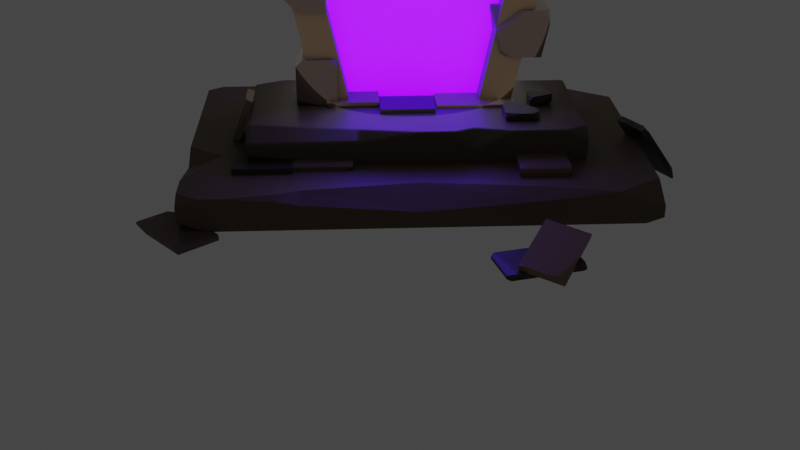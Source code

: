 # Source: m_portal17.blend  (saved by Blender 4.0.36; exported with 4.5.12 LTS)
import bpy
from mathutils import Matrix  # noqa: F401  (used for matrix-valued properties, if any)

bpy.ops.wm.read_factory_settings(use_empty=True)
scene = bpy.context.scene
scene.name = 'Scene'

# ---- collections
col_collection = bpy.data.collections.new('Collection'); scene.collection.children.link(col_collection)

# ---- materials (node trees are filled in below, after node groups)
mat_material_001 = bpy.data.materials.new('Material.001')
mat_material_001.use_transparent_shadow = False
mat_material_002 = bpy.data.materials.new('Material.002')
mat_material_002.use_transparent_shadow = False
mat_material = bpy.data.materials.new('Material')
mat_material.use_transparent_shadow = False
mat_material_003 = bpy.data.materials.new('Material.003')
mat_material_003.use_transparent_shadow = False
mat_material_008 = bpy.data.materials.new('Material.008')
mat_material_008.use_transparent_shadow = False
mat_material_009 = bpy.data.materials.new('Material.009')
mat_material_009.use_transparent_shadow = False
mat_material_004 = bpy.data.materials.new('Material.004')
mat_material_004.use_transparent_shadow = False
mat_material_006 = bpy.data.materials.new('Material.006')
mat_material_006.use_transparent_shadow = False
mat_material_007 = bpy.data.materials.new('Material.007')
mat_material_007.use_transparent_shadow = False
mat_material_011 = bpy.data.materials.new('Material.011')
mat_material_011.use_transparent_shadow = False
mat_material_014 = bpy.data.materials.new('Material.014')
mat_material_014.use_transparent_shadow = False
mat_material_013 = bpy.data.materials.new('Material.013')
mat_material_013.use_transparent_shadow = False
mat_material_012 = bpy.data.materials.new('Material.012')
mat_material_012.use_transparent_shadow = False
mat_material_016 = bpy.data.materials.new('Material.016')
mat_material_016.use_transparent_shadow = False
mat_material_017 = bpy.data.materials.new('Material.017')
mat_material_017.use_transparent_shadow = False
mat_material_015 = bpy.data.materials.new('Material.015')
mat_material_015.use_transparent_shadow = False
mat_material_010 = bpy.data.materials.new('Material.010')
mat_material_010.use_transparent_shadow = False
mat_material_018 = bpy.data.materials.new('Material.018')
mat_material_018.use_transparent_shadow = False

# ---- material node trees
mat_material_001.use_nodes = True; mat_material_001.node_tree.nodes.clear()
_N = mat_material_001.node_tree.nodes; _L = mat_material_001.node_tree.links
n0 = _N.new('ShaderNodeTexNoise'); n0.name = 'Noise Texture'; n0.location = (560, 337)
n0.inputs[3].default_value = 5.4
n0.inputs[5].default_value = 3.6
n1 = _N.new('ShaderNodeBsdfPrincipled'); n1.name = 'Principled BSDF'; n1.location = (10, 300)
n1.inputs[0].default_value = (0.1712, 0.109, 0.05992, 1.0)
n1.inputs[3].default_value = 1.45
n2 = _N.new('ShaderNodeOutputMaterial'); n2.name = 'Material Output'; n2.location = (300, 300)
_L.new(n1.outputs[0], n2.inputs[0])
n2.is_active_output = True
mat_material_002.use_nodes = True; mat_material_002.node_tree.nodes.clear()
_N = mat_material_002.node_tree.nodes; _L = mat_material_002.node_tree.links
n0 = _N.new('ShaderNodeBsdfPrincipled'); n0.name = 'Principled BSDF'; n0.location = (10, 300)
n0.inputs[3].default_value = 1.45
n1 = _N.new('ShaderNodeOutputMaterial'); n1.name = 'Material Output'; n1.location = (300, 300)
n2 = _N.new('ShaderNodeValToRGB'); n2.name = 'Color Ramp'; n2.location = (-314, 305)
while len(n2.color_ramp.elements) > 1: n2.color_ramp.elements.remove(n2.color_ramp.elements[-1])
n2.color_ramp.elements[0].position = 0.0; n2.color_ramp.elements[0].color = (0.003518, 0.003518, 0.003518, 1.0)
_e = n2.color_ramp.elements.new(1.0); _e.color = (0.2064, 0.1327, 0.109, 1.0)
_L.new(n0.outputs[0], n1.inputs[0])
_L.new(n2.outputs[0], n0.inputs[0])
n1.is_active_output = True
mat_material.use_nodes = True; mat_material.node_tree.nodes.clear()
_N = mat_material.node_tree.nodes; _L = mat_material.node_tree.links
n0 = _N.new('ShaderNodeBsdfPrincipled'); n0.name = 'Principled BSDF'; n0.location = (10, 300)
n0.inputs[0].default_value = (0.0648, 0.04519, 0.02732, 1.0)
n0.inputs[3].default_value = 1.45
n1 = _N.new('ShaderNodeOutputMaterial'); n1.name = 'Material Output'; n1.location = (300, 300)
n2 = _N.new('ShaderNodeTexNoise'); n2.name = 'Noise Texture'; n2.location = (585, 384)
n2.inputs[3].default_value = 15.0
n2.inputs[4].default_value = 0.8
_L.new(n0.outputs[0], n1.inputs[0])
n1.is_active_output = True
mat_material_003.use_nodes = True; mat_material_003.node_tree.nodes.clear()
_N = mat_material_003.node_tree.nodes; _L = mat_material_003.node_tree.links
n0 = _N.new('ShaderNodeBsdfPrincipled'); n0.name = 'Principled BSDF'; n0.location = (10, 300)
n0.inputs[0].default_value = (0.08437, 0.05781, 0.0319, 1.0)
n0.inputs[3].default_value = 1.45
n1 = _N.new('ShaderNodeOutputMaterial'); n1.name = 'Material Output'; n1.location = (300, 300)
n2 = _N.new('ShaderNodeTexNoise'); n2.name = 'Noise Texture'; n2.location = (624, 363)
n2.inputs[3].default_value = 14.1
n2.inputs[4].default_value = 0.7
_L.new(n0.outputs[0], n1.inputs[0])
n1.is_active_output = True
mat_material_008.use_nodes = True; mat_material_008.node_tree.nodes.clear()
_N = mat_material_008.node_tree.nodes; _L = mat_material_008.node_tree.links
n0 = _N.new('ShaderNodeBsdfPrincipled'); n0.name = 'Principled BSDF'; n0.location = (10, 300)
n0.inputs[0].default_value = (0.02624, 0.01938, 0.01521, 1.0)
n0.inputs[3].default_value = 1.45
n1 = _N.new('ShaderNodeOutputMaterial'); n1.name = 'Material Output'; n1.location = (300, 300)
_L.new(n0.outputs[0], n1.inputs[0])
n1.is_active_output = True
mat_material_009.use_nodes = True; mat_material_009.node_tree.nodes.clear()
_N = mat_material_009.node_tree.nodes; _L = mat_material_009.node_tree.links
n0 = _N.new('ShaderNodeBsdfPrincipled'); n0.name = 'Principled BSDF'; n0.location = (10, 300)
n0.inputs[0].default_value = (0.02624, 0.01938, 0.01521, 1.0)
n0.inputs[3].default_value = 1.45
n1 = _N.new('ShaderNodeOutputMaterial'); n1.name = 'Material Output'; n1.location = (300, 300)
_L.new(n0.outputs[0], n1.inputs[0])
n1.is_active_output = True
mat_material_004.use_nodes = True; mat_material_004.node_tree.nodes.clear()
_N = mat_material_004.node_tree.nodes; _L = mat_material_004.node_tree.links
n0 = _N.new('ShaderNodeBsdfPrincipled'); n0.name = 'Principled BSDF'; n0.location = (10, 300)
n0.inputs[0].default_value = (0.136, 0.07681, 0.05665, 1.0)
n0.inputs[3].default_value = 1.45
n1 = _N.new('ShaderNodeOutputMaterial'); n1.name = 'Material Output'; n1.location = (300, 300)
_L.new(n0.outputs[0], n1.inputs[0])
n1.is_active_output = True
mat_material_006.use_nodes = True; mat_material_006.node_tree.nodes.clear()
_N = mat_material_006.node_tree.nodes; _L = mat_material_006.node_tree.links
n0 = _N.new('ShaderNodeBsdfPrincipled'); n0.name = 'Principled BSDF'; n0.location = (10, 300)
n0.inputs[0].default_value = (0.02624, 0.01938, 0.01521, 1.0)
n0.inputs[3].default_value = 1.45
n1 = _N.new('ShaderNodeOutputMaterial'); n1.name = 'Material Output'; n1.location = (300, 300)
_L.new(n0.outputs[0], n1.inputs[0])
n1.is_active_output = True
mat_material_007.use_nodes = True; mat_material_007.node_tree.nodes.clear()
_N = mat_material_007.node_tree.nodes; _L = mat_material_007.node_tree.links
n0 = _N.new('ShaderNodeBsdfPrincipled'); n0.name = 'Principled BSDF'; n0.location = (10, 300)
n0.inputs[0].default_value = (0.1779, 0.117, 0.06848, 1.0)
n0.inputs[3].default_value = 1.45
n1 = _N.new('ShaderNodeOutputMaterial'); n1.name = 'Material Output'; n1.location = (300, 300)
_L.new(n0.outputs[0], n1.inputs[0])
n1.is_active_output = True
mat_material_011.use_nodes = True; mat_material_011.node_tree.nodes.clear()
_N = mat_material_011.node_tree.nodes; _L = mat_material_011.node_tree.links
n0 = _N.new('ShaderNodeBsdfPrincipled'); n0.name = 'Principled BSDF'; n0.location = (10, 300)
n0.inputs[0].default_value = (0.1088, 0.06615, 0.04518, 1.0)
n0.inputs[3].default_value = 1.45
n1 = _N.new('ShaderNodeOutputMaterial'); n1.name = 'Material Output'; n1.location = (300, 300)
_L.new(n0.outputs[0], n1.inputs[0])
n1.is_active_output = True
mat_material_014.use_nodes = True; mat_material_014.node_tree.nodes.clear()
_N = mat_material_014.node_tree.nodes; _L = mat_material_014.node_tree.links
n0 = _N.new('ShaderNodeBsdfPrincipled'); n0.name = 'Principled BSDF'; n0.location = (10, 300)
n0.inputs[0].default_value = (0.1981, 0.1356, 0.08544, 1.0)
n0.inputs[3].default_value = 1.45
n1 = _N.new('ShaderNodeOutputMaterial'); n1.name = 'Material Output'; n1.location = (300, 300)
_L.new(n0.outputs[0], n1.inputs[0])
n1.is_active_output = True
mat_material_013.use_nodes = True; mat_material_013.node_tree.nodes.clear()
_N = mat_material_013.node_tree.nodes; _L = mat_material_013.node_tree.links
n0 = _N.new('ShaderNodeBsdfPrincipled'); n0.name = 'Principled BSDF'; n0.location = (10, 300)
n0.inputs[0].default_value = (0.02519, 0.0185, 0.01444, 1.0)
n0.inputs[3].default_value = 1.45
n1 = _N.new('ShaderNodeOutputMaterial'); n1.name = 'Material Output'; n1.location = (300, 300)
_L.new(n0.outputs[0], n1.inputs[0])
n1.is_active_output = True
mat_material_012.use_nodes = True; mat_material_012.node_tree.nodes.clear()
_N = mat_material_012.node_tree.nodes; _L = mat_material_012.node_tree.links
n0 = _N.new('ShaderNodeBsdfPrincipled'); n0.name = 'Principled BSDF'; n0.location = (10, 300)
n0.inputs[0].default_value = (0.117, 0.07619, 0.06663, 1.0)
n0.inputs[3].default_value = 1.45
n1 = _N.new('ShaderNodeOutputMaterial'); n1.name = 'Material Output'; n1.location = (300, 300)
_L.new(n0.outputs[0], n1.inputs[0])
n1.is_active_output = True
mat_material_016.use_nodes = True; mat_material_016.node_tree.nodes.clear()
_N = mat_material_016.node_tree.nodes; _L = mat_material_016.node_tree.links
n0 = _N.new('ShaderNodeBsdfPrincipled'); n0.name = 'Principled BSDF'; n0.location = (10, 300)
n0.inputs[0].default_value = (0.1144, 0.07619, 0.06663, 1.0)
n0.inputs[3].default_value = 1.45
n1 = _N.new('ShaderNodeOutputMaterial'); n1.name = 'Material Output'; n1.location = (300, 300)
_L.new(n0.outputs[0], n1.inputs[0])
n1.is_active_output = True
mat_material_017.use_nodes = True; mat_material_017.node_tree.nodes.clear()
_N = mat_material_017.node_tree.nodes; _L = mat_material_017.node_tree.links
n0 = _N.new('ShaderNodeBsdfPrincipled'); n0.name = 'Principled BSDF'; n0.location = (10, 300)
n0.inputs[0].default_value = (0.02624, 0.0185, 0.01444, 1.0)
n0.inputs[3].default_value = 1.45
n1 = _N.new('ShaderNodeOutputMaterial'); n1.name = 'Material Output'; n1.location = (300, 300)
_L.new(n0.outputs[0], n1.inputs[0])
n1.is_active_output = True
mat_material_015.use_nodes = True; mat_material_015.node_tree.nodes.clear()
_N = mat_material_015.node_tree.nodes; _L = mat_material_015.node_tree.links
n0 = _N.new('ShaderNodeBsdfPrincipled'); n0.name = 'Principled BSDF'; n0.location = (10, 300)
n0.inputs[0].default_value = (0.1779, 0.117, 0.06848, 1.0)
n0.inputs[3].default_value = 1.45
n1 = _N.new('ShaderNodeOutputMaterial'); n1.name = 'Material Output'; n1.location = (300, 300)
_L.new(n0.outputs[0], n1.inputs[0])
n1.is_active_output = True
mat_material_010.use_nodes = True; mat_material_010.node_tree.nodes.clear()
_N = mat_material_010.node_tree.nodes; _L = mat_material_010.node_tree.links
n0 = _N.new('ShaderNodeBsdfPrincipled'); n0.name = 'Principled BSDF'; n0.location = (10, 300)
n0.inputs[0].default_value = (0.04519, 0.0331, 0.03071, 1.0)
n0.inputs[3].default_value = 1.45
n1 = _N.new('ShaderNodeOutputMaterial'); n1.name = 'Material Output'; n1.location = (300, 300)
_L.new(n0.outputs[0], n1.inputs[0])
n1.is_active_output = True
mat_material_018.use_nodes = True; mat_material_018.node_tree.nodes.clear()
_N = mat_material_018.node_tree.nodes; _L = mat_material_018.node_tree.links
n0 = _N.new('ShaderNodeBsdfPrincipled'); n0.name = 'Principled BSDF'; n0.location = (10, 300)
n0.inputs[0].default_value = (0.291, 0.03491, 0.8002, 1.0)
n0.inputs[3].default_value = 1.45
n0.inputs[27].default_value = (0.09495, 0.0, 1.0, 1.0)
n0.inputs[28].default_value = 5.2
n1 = _N.new('ShaderNodeOutputMaterial'); n1.name = 'Material Output'; n1.location = (300, 300)
_L.new(n0.outputs[0], n1.inputs[0])
n1.is_active_output = True

# ---- world
world_world = bpy.data.worlds.new('World'); scene.world = world_world
world_world.use_nodes = True; world_world.node_tree.nodes.clear()
_N = world_world.node_tree.nodes; _L = world_world.node_tree.links
n0 = _N.new('ShaderNodeOutputWorld'); n0.name = 'World Output'; n0.location = (300, 300)
n1 = _N.new('ShaderNodeBackground'); n1.name = 'Background'; n1.location = (10, 300)
n1.inputs[0].default_value = (0.05088, 0.05088, 0.05088, 1.0)
_L.new(n1.outputs[0], n0.inputs[0])
n0.is_active_output = True
world_world.color = (0.05088, 0.05088, 0.05088)
world_world.use_sun_shadow = False
world_world.sun_shadow_jitter_overblur = 0.0

# ---- cameras
cam_camera = bpy.data.cameras.new('Camera')
cam_camera.clip_end = 100.0
cam_camera.ortho_scale = 7.314

# ---- lights
light_light = bpy.data.lights.new('Light', 'POINT')
light_light.transmission_factor = 0.0
light_light.use_soft_falloff = False
light_light.energy = 38.5
light_light.shadow_soft_size = 2.0
light_light.shadow_maximum_resolution = 0.006
light_light.use_absolute_resolution = True
light_point = bpy.data.lights.new('Point', 'POINT')
light_point.transmission_factor = 0.0
light_point.use_soft_falloff = False
light_point.shadow_maximum_resolution = 0.006
light_point.use_absolute_resolution = True

# ---- meshes
me_plane_001 = bpy.data.meshes.new('Plane.001')
me_plane_001.from_pydata([(-0.8154, -1.097, -0.00056), (0.801, -1.092, -0.0005322), (0.0, 2.103, 0.006357), (-1.194, 0.7567, 0.002754), (-0.3881, 1.794, 0.004892), (-0.7529, 1.653, 0.01625), (-0.9779, 1.313, 0.01998), (1.199, 0.7574, 0.002758), (0.3881, 1.794, 0.004893), (0.7322, 1.633, 0.004865), (1.072, 1.313, 0.004372), (0.801, -1.095, 0.4878), (0.0, 2.138, 0.4949), (-0.3881, 1.932, 0.494), (-0.7634, 1.68, 0.5097), (-0.978, 1.31, 0.5083), (1.199, 0.7546, 0.4911), (0.4116, 1.841, 0.4935), (0.7447, 1.639, 0.4932), (1.071, 1.311, 0.4927), (0.5453, 2.36, 0.008157), (0.0, 2.438, 0.008288), (1.197, -1.178, -0.001023), (1.613, 0.7559, 0.002749), (1.344, 1.529, 0.005617), (-0.587, 2.265, 0.01527), (-1.093, 2.056, 0.03862), (-1.397, 1.566, 0.03715), (0.5752, 2.399, 0.4967), (0.0, 2.435, 0.4966), (-1.613, 0.7802, 0.4912), (-1.212, -1.181, 0.4873), (1.197, -1.18, 0.4873), (1.613, 0.753, 0.4911), (1.344, 1.526, 0.4939), (-1.397, 1.562, 0.5255), (-1.285, 0.7479, 0.002703), (-1.427, 1.346, 0.03396), (-1.599, 0.7159, 0.3179), (-1.531, 0.3854, 0.001906), (1.116, 1.895, 0.006718), (1.039, 2.019, 0.1461), (0.9212, 2.099, 0.007324), (0.8242, 1.761, 0.005602), (-0.5589, 2.236, 0.4958), (-0.4867, 2.388, 0.4966), (-1.093, 2.053, 0.4671), (-1.049, 2.006, 0.5264), (-1.126, 1.999, 0.5268), (-0.8967, 2.081, 0.4649), (-0.5906, 2.197, 0.1266), (-0.4868, 2.388, 0.4966), (-0.5589, 2.236, 0.4958), (0.8664, 1.808, 0.4942), (0.836, 2.163, 0.4959), (1.039, 2.018, 0.2508), (1.289, 1.614, 0.4942), (0.9715, 1.807, 0.4944), (1.095, 1.928, 0.3506), (-0.8346, -1.006, 0.4879), (-0.8154, -1.099, 0.3983), (-0.903, -1.118, 0.4877), (-1.03, 1.243, 0.5085), (-1.194, 0.7557, 0.1649), (-1.124, 0.4099, 0.4905), (-1.532, 0.7883, 0.4913), (-1.212, -1.179, 0.1124), (-1.101, -1.155, -0.0008962), (-1.26, -0.9418, -0.0005837)], [], [(6, 15, 14, 5), (8, 17, 18, 9), (7, 16, 11, 1), (0, 60, 59, 64, 63, 3), (4, 13, 12, 2), (10, 19, 16, 7), (2, 12, 17, 8), (5, 14, 13, 4), (9, 18, 19, 10), (0, 3, 36, 39, 68, 67), (23, 22, 32, 33), (61, 60, 0, 67, 66, 31), (13, 14, 47, 44), (24, 23, 33, 34), (21, 20, 28, 29), (8, 9, 43, 42, 20), (3, 6, 27, 37, 36), (5, 4, 25, 26), (2, 8, 20, 21), (6, 5, 26, 27), (38, 37, 27, 35, 30), (25, 21, 29, 45, 51, 50), (7, 1, 22, 23), (14, 15, 35, 48, 47), (17, 12, 29, 28), (1, 11, 32, 22), (10, 7, 23, 24), (27, 26, 46, 48, 35), (65, 64, 59, 61, 31, 30), (11, 16, 33, 32), (18, 17, 28, 54, 53), (16, 19, 34, 33), (4, 2, 21, 25), (20, 42, 41, 55, 54, 28), (36, 37, 38, 39), (40, 41, 42, 43), (9, 10, 24, 40, 43), (26, 25, 50, 49, 46), (46, 47, 48), (44, 52, 51, 45), (12, 13, 44, 45, 29), (49, 50, 51, 52), (44, 47, 46, 49, 52), (19, 18, 53, 57, 56, 34), (41, 40, 24, 34, 56, 58, 55), (56, 57, 58), (58, 57, 53, 54, 55), (59, 60, 61), (3, 63, 62, 15, 6), (62, 63, 64, 65), (15, 62, 65, 30, 35), (66, 67, 68), (66, 68, 39, 38, 30, 31)])
_uv = me_plane_001.uv_layers.new(name='UVMap')
_uv.uv.foreach_set('vector', [0.2011, 0.5654, 0.2011, 0.5654, 0.2011, 0.5654, 0.2011, 0.5654, 0.2011, 0.5654, 0.2011, 0.5654, 0.2011, 0.5654, 0.2011, 0.5654, 0.2011, 0.5654, 0.2011, 0.5654, 0.2011, 0.5654, 0.2011, 0.5654, 0.2011, 0.5654, 0.2011, 0.5654, 0.2011, 0.5654, 0.2011, 0.5654, 0.2011, 0.5654, 0.2011, 0.5654, 0.2011, 0.5654, 0.2011, 0.5654, 0.2011, 0.5654, 0.2011, 0.5654, 0.2011, 0.5654, 0.2011, 0.5654, 0.2011, 0.5654, 0.2011, 0.5654, 0.2011, 0.5654, 0.2011, 0.5654, 0.2011, 0.5654, 0.2011, 0.5654, 0.2011, 0.5654, 0.2011, 0.5654, 0.2011, 0.5654, 0.2011, 0.5654, 0.2011, 0.5654, 0.2011, 0.5654, 0.2011, 0.5654, 0.2011, 0.5654, 0.2011, 0.5654, 0.2011, 0.5654, 0.2011, 0.5654, 0.2011, 0.5654, 0.2011, 0.5654, 0.2011, 0.5654, 0.2011, 0.5654, 0.2011, 0.5654, 0.2011, 0.5654, 0.2011, 0.5654, 0.2011, 0.5654, 0.2011, 0.5654, 0.2011, 0.5654, 0.2011, 0.5654, 0.2011, 0.5654, 0.2011, 0.5654, 0.2011, 0.5654, 0.2011, 0.5654, 0.2011, 0.5654, 0.2011, 0.5654, 0.2011, 0.5654, 0.2011, 0.5654, 0.2011, 0.5654, 0.2011, 0.5654, 0.2011, 0.5654, 0.2011, 0.5654, 0.2011, 0.5654, 0.2011, 0.5654, 0.2011, 0.5654, 0.2011, 0.5654, 0.2011, 0.5654, 0.2011, 0.5654, 0.2011, 0.5654, 0.2011, 0.5654, 0.2011, 0.5654, 0.2011, 0.5654, 0.2011, 0.5654, 0.2011, 0.5654, 0.2011, 0.5654, 0.2011, 0.5654, 0.2011, 0.5654, 0.2011, 0.5654, 0.2011, 0.5654, 0.2011, 0.5654, 0.2011, 0.5654, 0.2011, 0.5654, 0.2011, 0.5654, 0.2011, 0.5654, 0.2011, 0.5654, 0.2011, 0.5654, 0.2011, 0.5654, 0.2011, 0.5654, 0.2011, 0.5654, 0.2011, 0.5654, 0.2011, 0.5654, 0.2011, 0.5654, 0.2011, 0.5654, 0.2011, 0.5654, 0.2011, 0.5654, 0.2011, 0.5654, 0.2011, 0.5654, 0.2011, 0.5654, 0.2011, 0.5654, 0.2011, 0.5654, 0.2011, 0.5654, 0.2011, 0.5654, 0.2011, 0.5654, 0.2011, 0.5654, 0.2011, 0.5654, 0.2011, 0.5654, 0.2011, 0.5654, 0.2011, 0.5654, 0.2011, 0.5654, 0.2011, 0.5654, 0.2011, 0.5654, 0.2011, 0.5654, 0.2011, 0.5654, 0.2011, 0.5654, 0.2011, 0.5654, 0.2011, 0.5654, 0.2011, 0.5654, 0.2011, 0.5654, 0.2011, 0.5654, 0.2011, 0.5654, 0.2011, 0.5654, 0.2011, 0.5654, 0.2011, 0.5654, 0.2011, 0.5654, 0.2011, 0.5654, 0.2011, 0.5654, 0.2011, 0.5654, 0.2011, 0.5654, 0.2011, 0.5654, 0.2011, 0.5654, 0.2011, 0.5654, 0.2011, 0.5654, 0.2011, 0.5654, 0.2011, 0.5654, 0.2011, 0.5654, 0.2011, 0.5654, 0.2011, 0.5654, 0.2011, 0.5654, 0.2011, 0.5654, 0.2011, 0.5654, 0.2011, 0.5654, 0.2011, 0.5654, 0.2011, 0.5654, 0.2011, 0.5654, 0.2011, 0.5654, 0.2011, 0.5654, 0.2011, 0.5654, 0.2011, 0.5654, 0.2011, 0.5654, 0.2011, 0.5654, 0.2011, 0.5654, 0.2011, 0.5654, 0.2011, 0.5654, 0.2011, 0.5654, 0.2011, 0.5654, 0.2011, 0.5654, 0.2011, 0.5654, 0.2011, 0.5654, 0.2011, 0.5654, 0.2011, 0.5654, 0.2011, 0.5654, 0.2011, 0.5654, 0.2011, 0.5654, 0.2011, 0.5654, 0.2011, 0.5654, 0.2011, 0.5654, 0.2011, 0.5654, 0.2011, 0.5654, 0.2011, 0.5654, 0.2011, 0.5654, 0.2011, 0.5654, 0.2011, 0.5654, 0.2011, 0.5654, 0.2011, 0.5654, 0.2011, 0.5654, 0.2011, 0.5654, 0.2011, 0.5654, 0.2011, 0.5654, 0.2011, 0.5654, 0.2011, 0.5654, 0.2011, 0.5654, 0.2011, 0.5654, 0.2011, 0.5654, 0.2011, 0.5654, 0.2011, 0.5654, 0.2011, 0.5654, 0.2011, 0.5654, 0.2011, 0.5654, 0.2011, 0.5654, 0.2011, 0.5654, 0.2011, 0.5654, 0.2011, 0.5654, 0.2011, 0.5654, 0.2011, 0.5654, 0.2011, 0.5654, 0.2011, 0.5654, 0.2011, 0.5654, 0.2011, 0.5654, 0.2011, 0.5654, 0.2011, 0.5654, 0.2011, 0.5654, 0.2011, 0.5654, 0.2011, 0.5654, 0.2011, 0.5654, 0.2011, 0.5654, 0.2011, 0.5654, 0.2011, 0.5654, 0.2011, 0.5654, 0.2011, 0.5654, 0.2011, 0.5654, 0.2011, 0.5654, 0.2011, 0.5654, 0.2011, 0.5654, 0.2011, 0.5654, 0.2011, 0.5654, 0.2011, 0.5654, 0.2011, 0.5654, 0.2011, 0.5654, 0.2011, 0.5654, 0.2011, 0.5654, 0.2011, 0.5654, 0.2011, 0.5654, 0.2011, 0.5654, 0.2011, 0.5654, 0.2011, 0.5654, 0.2011, 0.5654, 0.2011, 0.5654, 0.2011, 0.5654, 0.2011, 0.5654, 0.2011, 0.5654, 0.2011, 0.5654, 0.2011, 0.5654, 0.2011, 0.5654, 0.2011, 0.5654, 0.2011, 0.5654, 0.2011, 0.5654, 0.2011, 0.5654, 0.2011, 0.5654])
me_plane_001.materials.append(mat_material_001)
me_plane_001.update()
me_plane_002 = bpy.data.meshes.new('Plane.002')
me_plane_002.from_pydata([(0.0, 2.617, -0.06284), (1.673, 0.807, -0.06792), (1.081, 0.1989, -0.06824), (-0.5615, 2.446, -0.06342), (0.04046, 2.604, 0.5755), (-1.697, 0.8114, 0.5622), (1.674, 0.8031, 0.5621), (0.4634, 1.628, -0.06815), (-1.593, 1.325, 0.5631), (-1.684, 0.1954, 0.5618), (0.9908, 1.211, -0.06762), (-1.052, 0.7119, -0.06844), (0.4635, 1.624, 0.5619), (1.081, 0.1951, 0.5618), (0.991, 1.207, 0.5624), (-0.4635, 1.815, 0.563), (-0.6931, 1.507, 0.5624), (0.9685, -0.9996, -0.06881), (0.9685, -1.003, 0.5612), (-1.09, -0.4039, 0.5615), (-1.684, 0.09987, -0.0683), (-1.684, 0.1986, 0.0311), (-1.578, 0.1992, -0.06825), (-1.084, -0.2922, -0.06847), (-1.084, -0.4008, 0.03952), (-1.233, -0.4002, -0.06853), (-1.037, -0.07955, -0.06837), (-1.396, 0.1992, -0.06824), (-0.9685, 0.1973, 0.2495), (-1.601, -0.4002, -0.06853), (-1.684, -0.3213, 0.5616), (-1.601, -0.4039, 0.5615), (-1.601, -0.4002, -0.06853), (-1.684, -0.3195, 0.2505), (-1.684, 0.001457, -0.06834), (1.427, 0.1991, -0.06824), (1.427, 0.1953, 0.5618), (1.674, 0.5098, -0.06808), (1.633, 0.4038, -0.06814), (1.633, 0.4, 0.5619), (1.674, 0.506, 0.562), (1.57, 1.312, -0.06706), (1.574, 1.31, -0.06706), (1.574, 1.306, 0.563), (1.57, 1.308, 0.563), (-0.7164, 1.51, 0.006892), (-0.745, 1.449, -0.06774), (-0.8206, 1.552, -0.06742), (-0.9824, 1.128, 0.02868), (-0.9446, 1.034, -0.06818), (-1.123, 1.166, -0.06789), (-0.8698, 1.208, -0.06801), (-1.59, 0.7947, -0.06798), (-1.677, 0.9167, -0.06769), (-1.697, 0.8141, 0.1251), (-1.685, 0.8768, -0.02735), (-1.632, 0.8025, -0.02767), (-1.182, 1.738, -0.06634), (-1.281, 1.798, 0.04368), (-1.593, 1.328, 0.04271), (-1.695, 1.088, -0.08221), (0.9367, 0.9188, 0.5621), (1.04, 0.7531, 0.3918), (1.094, 0.5821, 0.5618), (1.296, 0.7688, 0.562), (-1.127, 1.161, 0.5622), (-0.9748, 1.126, 0.4695), (-0.8988, 1.201, 0.562), (-0.9747, 1.124, 0.4695), (-1.203, 0.7263, 0.5617), (-1.367, 1.665, 0.5638), (-1.135, 1.709, 0.5636), (-1.281, 1.796, 0.4081), (-0.3362, 2.527, 0.5828), (-0.5085, 2.431, 0.4276), (-0.5031, 2.284, 0.5715), (0.0, 2.232, -0.06507), (0.0, 1.905, 0.007315), (-0.2457, 1.679, -0.06804), (-0.4634, 1.655, 0.00571), (-0.4772, 1.869, -0.06675), (-0.3913, 1.671, -0.06796), (0.4161, 2.64, -0.0624), (0.5337, 1.995, -0.06602), (0.5462, 2.056, 0.5644), (0.4809, 2.416, 0.5664), (0.4808, 2.398, 0.002057), (0.5461, 2.059, 0.0001603), (-1.29, 1.217, -0.0676), (-1.615, 1.162, -0.07659), (-1.593, 1.328, 0.04267), (0.9334, 0.9384, -0.06796), (1.314, 0.7741, -0.0681), (1.1, 0.5693, -0.06821), (1.027, 0.7547, 0.1182), (0.9685, -0.4905, -0.06857), (0.9685, -0.4007, 0.0218), (1.059, -0.4002, -0.06853), (1.49, -0.9175, -0.06878), (1.49, -1.0, 0.01329), (1.192, -0.9996, -0.06881), (1.49, -0.9175, -0.06878), (1.49, -1.0, 0.01326), (1.49, -1.003, 0.4728), (1.402, -1.003, 0.5612), (1.402, -0.4002, -0.06853), (1.49, -0.4886, -0.06857), (1.402, -0.4039, 0.5615), (1.49, -0.4911, 0.3569), (1.423, -0.425, 0.5403), (1.49, -0.608, 0.473), (1.065, -0.4039, 0.5615), (0.9685, -0.4033, 0.4653), (0.9685, -0.5001, 0.5615), (0.0, 1.973, 0.4634), (0.09789, 1.81, 0.5627), (0.02417, 2.283, 0.5703), (-0.09789, 1.967, 0.5636), (-1.021, 0.1964, 0.4087), (-1.347, 0.1954, 0.5618), (-0.9685, -0.04382, 0.5617), (0.2692, 1.669, -0.06808), (0.0556, 1.864, -0.01913), (0.07483, 2.034, -0.06615), (-1.301, 1.521, -0.06676), (-1.338, 1.336, -0.06723), (-1.466, 1.391, -0.02235)], [], [(3, 0, 76, 78, 81, 80), (44, 41, 10, 14), (0, 4, 85, 86, 82), (36, 39, 40, 6, 64, 63, 13), (82, 86, 87, 83), (105, 106, 98, 101, 100, 17, 95, 97), (31, 29, 25, 24, 19), (35, 36, 13, 2), (22, 21, 9, 119, 118, 28, 27), (48, 51, 46, 45, 16, 67, 66), (57, 58, 72, 71, 16, 45, 47), (107, 105, 97, 96, 112, 111), (3, 74, 73, 4, 0), (71, 70, 8, 65, 67, 16), (100, 102, 99, 103, 104, 18, 17), (1, 37, 38, 35, 2, 93, 92), (83, 87, 84, 12, 7), (96, 95, 17, 18, 113, 112), (42, 43, 6, 1), (8, 5, 69, 65), (20, 21, 22), (23, 24, 25), (26, 27, 28), (9, 30, 31, 19, 120, 119), (34, 33, 30, 9, 21, 20), (29, 32, 34, 20, 22, 27, 26, 23, 25), (32, 33, 34), (29, 31, 30, 33, 32), (1, 6, 40, 37), (38, 39, 36, 35), (37, 40, 39, 38), (10, 91, 94, 62, 61, 14), (43, 42, 41, 44), (94, 93, 2, 13, 63, 62), (45, 46, 47), (53, 55, 54, 5, 8, 59, 60), (48, 49, 50, 51), (5, 54, 56, 52, 11, 68, 69), (54, 55, 56), (52, 56, 55, 53), (59, 90, 89, 60), (52, 53, 60, 89, 88, 50, 49, 11), (61, 62, 63, 64), (6, 43, 44, 14, 61, 64), (65, 66, 67), (65, 69, 68, 66), (11, 49, 48, 66, 68), (70, 71, 72), (59, 8, 70, 72, 58), (73, 74, 75), (77, 122, 121, 7, 12, 115, 114), (84, 85, 4, 116, 115, 12), (79, 80, 81), (75, 74, 3, 80, 79, 15), (76, 123, 122, 77, 78), (84, 87, 86, 85), (4, 73, 75, 15, 117, 116), (88, 125, 124, 57, 47, 46, 51, 50), (126, 125, 88, 89, 90), (91, 92, 93, 94), (41, 42, 1, 92, 91, 10), (95, 96, 97), (102, 101, 98, 99), (100, 101, 102), (105, 107, 109, 108, 106), (103, 110, 109, 107, 104), (108, 109, 110), (106, 108, 110, 103, 99, 98), (111, 112, 113), (104, 107, 111, 113, 18), (114, 115, 116, 117), (79, 81, 78, 77, 114, 117, 15), (118, 119, 120), (24, 23, 26, 28, 118, 120, 19), (121, 122, 123), (0, 82, 83, 7, 121, 123, 76), (124, 125, 126), (57, 124, 126, 90, 59, 58)])
me_plane_002.polygons.foreach_set('use_smooth', [True] * 78)
_uv = me_plane_002.uv_layers.new(name='UVMap')
_uv.uv.foreach_set('vector', [0.2019, 0.5654, 0.2019, 0.5654, 0.2019, 0.5654, 0.2019, 0.5654, 0.2019, 0.5654, 0.2019, 0.5654, 0.2026, 0.5654, 0.2026, 0.5654, 0.2026, 0.5654, 0.2026, 0.5654, 0.2019, 0.5654, 0.2019, 0.5654, 0.2019, 0.5654, 0.2019, 0.5654, 0.2019, 0.5654, 0.2026, 0.5654, 0.2026, 0.5654, 0.2026, 0.5654, 0.2026, 0.5654, 0.2026, 0.5654, 0.2026, 0.5654, 0.2026, 0.5654, 0.2019, 0.5654, 0.2019, 0.5654, 0.2019, 0.5654, 0.2019, 0.5654, 0.2034, 0.5654, 0.2034, 0.5654, 0.2034, 0.5654, 0.2034, 0.5654, 0.2034, 0.5654, 0.2034, 0.5654, 0.2034, 0.5654, 0.2034, 0.5654, 0.2041, 0.5654, 0.2041, 0.5654, 0.2041, 0.5654, 0.2041, 0.5654, 0.2041, 0.5654, 0.2026, 0.5654, 0.2026, 0.5654, 0.2026, 0.5654, 0.2026, 0.5654, 0.2041, 0.5654, 0.2041, 0.5654, 0.2041, 0.5654, 0.2041, 0.5654, 0.2041, 0.5654, 0.2041, 0.5654, 0.2041, 0.5654, 0.2049, 0.5654, 0.2049, 0.5654, 0.2049, 0.5654, 0.2049, 0.5654, 0.2049, 0.5654, 0.2049, 0.5654, 0.2049, 0.5654, 0.2049, 0.5654, 0.2049, 0.5654, 0.2049, 0.5654, 0.2049, 0.5654, 0.2049, 0.5654, 0.2049, 0.5654, 0.2049, 0.5654, 0.2034, 0.5654, 0.2034, 0.5654, 0.2034, 0.5654, 0.2034, 0.5654, 0.2034, 0.5654, 0.2034, 0.5654, 0.2019, 0.5654, 0.2019, 0.5654, 0.2019, 0.5654, 0.2019, 0.5654, 0.2019, 0.5654, 0.2049, 0.5654, 0.2049, 0.5654, 0.2049, 0.5654, 0.2049, 0.5654, 0.2049, 0.5654, 0.2049, 0.5654, 0.2034, 0.5654, 0.2034, 0.5654, 0.2034, 0.5654, 0.2034, 0.5654, 0.2034, 0.5654, 0.2034, 0.5654, 0.2034, 0.5654, 0.2026, 0.5654, 0.2026, 0.5654, 0.2026, 0.5654, 0.2026, 0.5654, 0.2026, 0.5654, 0.2026, 0.5654, 0.2026, 0.5654, 0.2019, 0.5654, 0.2019, 0.5654, 0.2019, 0.5654, 0.2019, 0.5654, 0.2019, 0.5654, 0.2034, 0.5654, 0.2034, 0.5654, 0.2034, 0.5654, 0.2034, 0.5654, 0.2034, 0.5654, 0.2034, 0.5654, 0.2026, 0.5654, 0.2026, 0.5654, 0.2026, 0.5654, 0.2026, 0.5654, 0.2049, 0.5654, 0.2049, 0.5654, 0.2049, 0.5654, 0.2049, 0.5654, 0.2041, 0.5654, 0.2041, 0.5654, 0.2041, 0.5654, 0.2041, 0.5654, 0.2041, 0.5654, 0.2041, 0.5654, 0.2041, 0.5654, 0.2041, 0.5654, 0.2041, 0.5654, 0.2041, 0.5654, 0.2041, 0.5654, 0.2041, 0.5654, 0.2041, 0.5654, 0.2041, 0.5654, 0.2041, 0.5654, 0.2041, 0.5654, 0.2041, 0.5654, 0.2041, 0.5654, 0.2041, 0.5654, 0.2041, 0.5654, 0.2041, 0.5654, 0.2041, 0.5654, 0.2041, 0.5654, 0.2041, 0.5654, 0.2041, 0.5654, 0.2041, 0.5654, 0.2041, 0.5654, 0.2041, 0.5654, 0.2041, 0.5654, 0.2041, 0.5654, 0.2041, 0.5654, 0.2041, 0.5654, 0.2041, 0.5654, 0.2041, 0.5654, 0.2041, 0.5654, 0.2041, 0.5654, 0.2041, 0.5654, 0.2041, 0.5654, 0.2026, 0.5654, 0.2026, 0.5654, 0.2026, 0.5654, 0.2026, 0.5654, 0.2026, 0.5654, 0.2026, 0.5654, 0.2026, 0.5654, 0.2026, 0.5654, 0.2026, 0.5654, 0.2026, 0.5654, 0.2026, 0.5654, 0.2026, 0.5654, 0.2026, 0.5654, 0.2026, 0.5654, 0.2026, 0.5654, 0.2026, 0.5654, 0.2026, 0.5654, 0.2026, 0.5654, 0.2026, 0.5654, 0.2026, 0.5654, 0.2026, 0.5654, 0.2026, 0.5654, 0.2026, 0.5654, 0.2026, 0.5654, 0.2026, 0.5654, 0.2026, 0.5654, 0.2026, 0.5654, 0.2026, 0.5654, 0.2049, 0.5654, 0.2049, 0.5654, 0.2049, 0.5654, 0.2049, 0.5654, 0.2049, 0.5654, 0.2049, 0.5654, 0.2049, 0.5654, 0.2049, 0.5654, 0.2049, 0.5654, 0.2049, 0.5654, 0.2049, 0.5654, 0.2049, 0.5654, 0.2049, 0.5654, 0.2049, 0.5654, 0.2049, 0.5654, 0.2049, 0.5654, 0.2049, 0.5654, 0.2049, 0.5654, 0.2049, 0.5654, 0.2049, 0.5654, 0.2049, 0.5654, 0.2049, 0.5654, 0.2049, 0.5654, 0.2049, 0.5654, 0.2049, 0.5654, 0.2049, 0.5654, 0.2049, 0.5654, 0.2049, 0.5654, 0.2049, 0.5654, 0.2049, 0.5654, 0.2049, 0.5654, 0.2049, 0.5654, 0.2049, 0.5654, 0.2049, 0.5654, 0.2049, 0.5654, 0.2049, 0.5654, 0.2049, 0.5654, 0.2049, 0.5654, 0.2049, 0.5654, 0.2049, 0.5654, 0.2026, 0.5654, 0.2026, 0.5654, 0.2026, 0.5654, 0.2026, 0.5654, 0.2026, 0.5654, 0.2026, 0.5654, 0.2026, 0.5654, 0.2026, 0.5654, 0.2026, 0.5654, 0.2026, 0.5654, 0.2049, 0.5654, 0.2049, 0.5654, 0.2049, 0.5654, 0.2049, 0.5654, 0.2049, 0.5654, 0.2049, 0.5654, 0.2049, 0.5654, 0.2049, 0.5654, 0.2049, 0.5654, 0.2049, 0.5654, 0.2049, 0.5654, 0.2049, 0.5654, 0.2049, 0.5654, 0.2049, 0.5654, 0.2049, 0.5654, 0.2049, 0.5654, 0.2049, 0.5654, 0.2049, 0.5654, 0.2049, 0.5654, 0.2049, 0.5654, 0.2019, 0.5654, 0.2019, 0.5654, 0.2019, 0.5654, 0.2019, 0.5654, 0.2019, 0.5654, 0.2019, 0.5654, 0.2019, 0.5654, 0.2019, 0.5654, 0.2019, 0.5654, 0.2019, 0.5654, 0.2019, 0.5654, 0.2019, 0.5654, 0.2019, 0.5654, 0.2019, 0.5654, 0.2019, 0.5654, 0.2019, 0.5654, 0.2019, 0.5654, 0.2019, 0.5654, 0.2019, 0.5654, 0.2019, 0.5654, 0.2019, 0.5654, 0.2019, 0.5654, 0.2019, 0.5654, 0.2019, 0.5654, 0.2019, 0.5654, 0.2019, 0.5654, 0.2019, 0.5654, 0.2019, 0.5654, 0.2019, 0.5654, 0.2019, 0.5654, 0.2019, 0.5654, 0.2019, 0.5654, 0.2019, 0.5654, 0.2019, 0.5654, 0.2019, 0.5654, 0.2019, 0.5654, 0.2019, 0.5654, 0.2019, 0.5654, 0.2019, 0.5654, 0.2019, 0.5654, 0.2049, 0.5654, 0.2049, 0.5654, 0.2049, 0.5654, 0.2049, 0.5654, 0.2049, 0.5654, 0.2049, 0.5654, 0.2049, 0.5654, 0.2049, 0.5654, 0.2049, 0.5654, 0.2049, 0.5654, 0.2049, 0.5654, 0.2049, 0.5654, 0.2049, 0.5654, 0.2026, 0.5654, 0.2026, 0.5654, 0.2026, 0.5654, 0.2026, 0.5654, 0.2026, 0.5654, 0.2026, 0.5654, 0.2026, 0.5654, 0.2026, 0.5654, 0.2026, 0.5654, 0.2026, 0.5654, 0.2034, 0.5654, 0.2034, 0.5654, 0.2034, 0.5654, 0.2034, 0.5654, 0.2034, 0.5654, 0.2034, 0.5654, 0.2034, 0.5654, 0.2034, 0.5654, 0.2034, 0.5654, 0.2034, 0.5654, 0.2034, 0.5654, 0.2034, 0.5654, 0.2034, 0.5654, 0.2034, 0.5654, 0.2034, 0.5654, 0.2034, 0.5654, 0.2034, 0.5654, 0.2034, 0.5654, 0.2034, 0.5654, 0.2034, 0.5654, 0.2034, 0.5654, 0.2034, 0.5654, 0.2034, 0.5654, 0.2034, 0.5654, 0.2034, 0.5654, 0.2034, 0.5654, 0.2034, 0.5654, 0.2034, 0.5654, 0.2034, 0.5654, 0.2034, 0.5654, 0.2034, 0.5654, 0.2034, 0.5654, 0.2034, 0.5654, 0.2034, 0.5654, 0.2034, 0.5654, 0.2034, 0.5654, 0.2034, 0.5654, 0.2019, 0.5654, 0.2019, 0.5654, 0.2019, 0.5654, 0.2019, 0.5654, 0.2019, 0.5654, 0.2019, 0.5654, 0.2019, 0.5654, 0.2019, 0.5654, 0.2019, 0.5654, 0.2019, 0.5654, 0.2019, 0.5654, 0.2041, 0.5654, 0.2041, 0.5654, 0.2041, 0.5654, 0.2041, 0.5654, 0.2041, 0.5654, 0.2041, 0.5654, 0.2041, 0.5654, 0.2041, 0.5654, 0.2041, 0.5654, 0.2041, 0.5654, 0.2019, 0.5654, 0.2019, 0.5654, 0.2019, 0.5654, 0.2019, 0.5654, 0.2019, 0.5654, 0.2019, 0.5654, 0.2019, 0.5654, 0.2019, 0.5654, 0.2019, 0.5654, 0.2019, 0.5654, 0.2049, 0.5654, 0.2049, 0.5654, 0.2049, 0.5654, 0.2049, 0.5654, 0.2049, 0.5654, 0.2049, 0.5654, 0.2049, 0.5654, 0.2049, 0.5654, 0.2049, 0.5654])
me_plane_002.materials.append(mat_material_002)
me_plane_002.update()
me_plane_003 = bpy.data.meshes.new('Plane.003')
me_plane_003.from_pydata([(-0.3333, -1.0, -0.5051), (0.3333, -1.0, -0.5051), (1.0, 0.0, 0.0), (-1.0, 0.0, -0.5051), (1.0, 0.0, -0.5051), (-0.3333, 0.0, -0.5051), (0.3333, 0.0, -0.5051), (-0.3333, 0.0, 0.0), (0.3333, 0.0, 0.0), (1.0, 0.6646, 0.0), (1.0, 1.0, -0.1175), (0.3333, 1.0, -0.1175), (0.3333, 0.8825, 0.0), (-0.03671, 1.0, 0.0), (-1.0, 0.0, -0.1061), (-1.0, 0.3573, 0.0), (-0.8939, 0.0, 0.0), (-1.0, -0.6537, 0.0), (-1.0, 0.8605, 0.0), (-1.0, 1.0, -0.1395), (-0.8605, 1.0, 0.0), (-1.0, 1.0, -0.3445), (-1.0, 0.9074, -0.5051), (-0.9074, 1.0, -0.5051), (-1.0, -0.8376, 0.0), (-0.3333, -0.8376, 0.0), (-0.3333, -1.0, -0.1624), (0.3333, -1.0, -0.2958), (0.3333, -0.8376, 0.0), (0.6353, -1.0, 0.0), (0.824, -1.0, 0.0), (1.0, -0.824, 0.0), (1.0, -1.0, -0.176), (-0.3333, 1.0, -0.2278), (-0.2196, 1.0, 0.0), (-0.3333, 0.8863, 0.0), (-0.5667, 1.0, 0.0), (0.3333, 1.0, -0.4152), (0.3333, 0.9101, -0.5051), (-0.3333, 0.9101, -0.5051), (-0.3333, 1.0, -0.4152), (-0.4232, 1.0, -0.5051), (1.0, 1.0, -0.2839), (1.0, 0.7788, -0.5051), (0.3333, 0.9101, -0.5051), (0.3333, 1.0, -0.4152), (-1.0, -0.9004, -0.06289), (-0.8592, -1.0, -0.1624), (-1.0, -1.0, -0.3032), (1.0, -1.0, -0.3307), (1.0, -0.8255, -0.5051), (0.8255, -1.0, -0.5051), (-1.0, -1.0, -0.4256), (-0.9205, -1.0, -0.5051), (-1.0, -0.9205, -0.5051)], [], [(11, 13, 34, 33, 40, 37), (5, 6, 38, 39), (8, 12, 9, 2), (24, 17, 16, 7, 25), (19, 18, 15, 14, 3, 22, 21), (37, 38, 44, 45), (16, 15, 18, 20, 36, 35, 7), (26, 27, 1, 0), (7, 35, 34, 13, 12, 8), (0, 1, 6, 5), (48, 47, 26, 0, 53, 52), (29, 28, 8, 2, 31, 30), (32, 31, 2, 4, 50, 49), (11, 12, 13), (9, 12, 11, 10), (10, 11, 37, 45, 42), (14, 15, 16, 17), (25, 7, 8, 28), (18, 19, 20), (33, 36, 20, 19, 21, 23, 41, 40), (21, 22, 23), (3, 5, 39, 41, 23, 22), (27, 28, 29), (25, 28, 27, 26), (24, 25, 26, 47, 46), (30, 31, 32), (1, 51, 50, 4, 6), (33, 34, 35), (39, 40, 41), (37, 40, 39, 38), (6, 4, 43, 44, 38), (44, 43, 42, 45), (2, 9, 10, 42, 43, 4), (46, 47, 48), (54, 53, 0, 5, 3), (49, 50, 51), (27, 29, 30, 32, 49, 51, 1), (52, 53, 54), (14, 17, 24, 46, 48, 52, 54, 3), (35, 36, 33)])
_uv = me_plane_003.uv_layers.new(name='UVMap')
_uv.uv.foreach_set('vector', [0.4157, 0.1996, 0.3789, 0.1996, 0.3607, 0.1996, 0.3493, 0.1996, 0.3493, 0.1996, 0.4157, 0.1996, 0.3493, 0.1, 0.4157, 0.1, 0.4157, 0.1907, 0.3493, 0.1907, 0.4157, 0.1, 0.4157, 0.1879, 0.4822, 0.1662, 0.4822, 0.1, 0.2829, 0.01656, 0.2829, 0.03488, 0.2935, 0.1, 0.3493, 0.1, 0.3493, 0.01656, 0.2829, 0.1996, 0.2829, 0.1857, 0.2829, 0.1356, 0.2829, 0.1, 0.2829, 0.1, 0.2829, 0.1904, 0.2829, 0.1996, 0.2004, 0.5654, 0.2004, 0.5654, 0.2004, 0.5654, 0.2004, 0.5654, 0.2935, 0.1, 0.2829, 0.1356, 0.2829, 0.1857, 0.2968, 0.1996, 0.3261, 0.1996, 0.3493, 0.1883, 0.3493, 0.1, 0.3493, 0.0003752, 0.4157, 0.0003752, 0.4157, 0.0003752, 0.3493, 0.0003752, 0.3493, 0.1, 0.3493, 0.1883, 0.3607, 0.1996, 0.3789, 0.1996, 0.4157, 0.1879, 0.4157, 0.1, 0.3493, 0.0003752, 0.4157, 0.0003752, 0.4157, 0.1, 0.3493, 0.1, 0.2829, 0.0003752, 0.2969, 0.0003752, 0.3493, 0.0003752, 0.3493, 0.0003752, 0.2908, 0.0003752, 0.2829, 0.0003752, 0.4458, 0.0003752, 0.4157, 0.01656, 0.4157, 0.1, 0.4822, 0.1, 0.4822, 0.01791, 0.4646, 0.0003752, 0.4822, 0.0003752, 0.4822, 0.01791, 0.4822, 0.1, 0.4822, 0.1, 0.4822, 0.01776, 0.4822, 0.0003752, 0.4157, 0.1996, 0.4157, 0.1996, 0.3789, 0.1996, 0.4822, 0.1662, 0.4157, 0.1879, 0.4157, 0.1996, 0.4822, 0.1996, 0.4822, 0.1996, 0.4157, 0.1996, 0.4157, 0.1996, 0.4157, 0.1996, 0.4822, 0.1996, 0.2829, 0.1, 0.2829, 0.1356, 0.2935, 0.1, 0.2829, 0.03488, 0.3493, 0.01656, 0.3493, 0.1, 0.4157, 0.1, 0.4157, 0.01656, 0.2829, 0.1857, 0.2829, 0.1996, 0.2968, 0.1996, 0.3493, 0.1996, 0.3261, 0.1996, 0.2968, 0.1996, 0.2829, 0.1996, 0.2829, 0.1996, 0.2921, 0.1996, 0.3404, 0.1996, 0.3493, 0.1996, 0.2829, 0.1996, 0.2829, 0.1904, 0.2921, 0.1996, 0.2829, 0.1, 0.3493, 0.1, 0.3493, 0.1907, 0.3404, 0.1996, 0.2921, 0.1996, 0.2829, 0.1904, 0.4157, 0.0003752, 0.4157, 0.0003752, 0.4458, 0.0003752, 0.3493, 0.01656, 0.4157, 0.01656, 0.4157, 0.0003752, 0.3493, 0.0003752, 0.2829, 0.01656, 0.3493, 0.01656, 0.3493, 0.0003752, 0.2969, 0.0003752, 0.2829, 0.01029, 0.4646, 0.0003752, 0.4822, 0.01791, 0.4822, 0.0003752, 0.4157, 0.0003752, 0.4648, 0.0003752, 0.4822, 0.01776, 0.4822, 0.1, 0.4157, 0.1, 0.3493, 0.1996, 0.3607, 0.1996, 0.3493, 0.1883, 0.3493, 0.1907, 0.3493, 0.1996, 0.3404, 0.1996, 0.4157, 0.1996, 0.3493, 0.1996, 0.3493, 0.1907, 0.4157, 0.1907, 0.4157, 0.1, 0.4822, 0.1, 0.4822, 0.1776, 0.4157, 0.1907, 0.4157, 0.1907, 0.4157, 0.1907, 0.4822, 0.1776, 0.4822, 0.1996, 0.4157, 0.1996, 0.4822, 0.1, 0.4822, 0.1662, 0.4822, 0.1996, 0.4822, 0.1996, 0.4822, 0.1776, 0.4822, 0.1, 0.2829, 0.01029, 0.2969, 0.0003752, 0.2829, 0.0003752, 0.2829, 0.008294, 0.2908, 0.0003752, 0.3493, 0.0003752, 0.3493, 0.1, 0.2829, 0.1, 0.4822, 0.0003752, 0.4822, 0.01776, 0.4648, 0.0003752, 0.4157, 0.0003752, 0.4458, 0.0003752, 0.4646, 0.0003752, 0.4822, 0.0003752, 0.4822, 0.0003752, 0.4648, 0.0003752, 0.4157, 0.0003752, 0.2829, 0.0003752, 0.2908, 0.0003752, 0.2829, 0.008294, 0.2829, 0.1, 0.2829, 0.03488, 0.2829, 0.01656, 0.2829, 0.01029, 0.2829, 0.0003752, 0.2829, 0.0003752, 0.2829, 0.008294, 0.2829, 0.1, 0.3493, 0.1883, 0.3261, 0.1996, 0.3493, 0.1996])
me_plane_003.materials.append(mat_material)
me_plane_003.update()
me_plane_007 = bpy.data.meshes.new('Plane.007')
me_plane_007.from_pydata([(-1.0, -1.0, -0.4136), (-0.5, -1.0, -0.4136), (0.5, -1.0, -0.4136), (0.5, 1.0, -0.4136), (0.0, 1.0, -0.4136), (-0.5, 1.0, -0.4136), (-1.0, 0.3333, 0.0), (-1.0, 0.3333, -0.4136), (-1.0, -0.3333, -0.4136), (1.0, -0.3333, -0.4136), (1.0, 0.3333, -0.4136), (-0.5, -0.3333, -0.4136), (-0.5, 0.3333, -0.4136), (0.0, -0.3333, -0.4136), (0.0, 0.3333, -0.4136), (0.5, -0.3333, -0.4136), (0.5, 0.3333, -0.4136), (-0.5, 0.3333, 0.0), (-0.5, -0.3333, 0.0), (0.0, 0.3333, 0.0), (0.0, -0.3333, 0.0), (0.5, 0.3333, 0.0), (0.5, -0.3333, 0.0), (-1.0, 0.8085, 0.0), (-1.0, 1.0, -0.1915), (-0.8085, 1.0, 0.0), (0.5, 0.8991, 0.0), (0.5, 1.0, -0.1009), (0.0, 0.8085, 0.0), (0.0, 1.0, -0.2121), (-0.5, 1.0, -0.1009), (-0.5, 0.8991, 0.0), (-0.8085, 1.0, 0.0), (0.9056, 1.0, 0.0), (1.0, 1.0, -0.09436), (1.0, 0.9056, 0.0), (1.0, 1.0, -0.2912), (0.8777, 1.0, -0.4136), (1.0, 0.8777, -0.4136), (-1.0, 1.0, -0.3399), (-1.0, 0.9263, -0.4136), (-0.9263, 1.0, -0.4136), (0.5845, 0.9445, 0.0), (0.5845, 1.0, -0.05547), (0.8047, 1.0, 0.0), (0.8443, 0.3333, 0.0), (1.0, 0.7176, 0.0), (1.0, 0.3333, -0.1557), (1.0, 0.1776, 0.0), (-0.6524, -1.0, 0.0), (-1.0, -1.0, -0.3476), (-1.0, -0.6524, 0.0), (-1.0, -0.1373, 0.0), (-0.804, -0.3333, 0.0), (-1.0, -0.6459, 0.0), (-1.0, -0.3333, -0.196), (0.8948, -1.0, 0.0), (0.5, -1.0, -0.2103), (0.1918, -1.0, 0.0), (0.5, -0.7897, 0.0), (-0.5, -0.945, 0.0), (-0.5, -1.0, -0.05498), (-0.555, -1.0, 0.0), (0.0, -1.0, -0.05498), (0.0, -0.945, 0.0), (0.05498, -1.0, 0.0), (0.9308, -1.0, 0.0), (1.0, -0.9308, 0.0), (1.0, -1.0, -0.06917), (1.0, -1.0, -0.2713), (1.0, -0.8577, -0.4136), (0.8577, -1.0, -0.4136), (0.0, -1.0, -0.1157), (0.3234, -1.0, -0.4136), (0.0, -0.8531, -0.4136), (-0.1469, -1.0, -0.4136), (1.0, -0.8433, 0.0), (0.9332, -0.3333, 0.0), (1.0, -0.2665, 0.0), (1.0, -0.3333, -0.4051)], [], [(27, 29, 4, 3), (61, 63, 72, 75, 1), (30, 32, 25, 24, 39, 41, 5), (50, 49, 62, 61, 1, 0), (19, 28, 26, 21), (17, 31, 28, 19), (24, 23, 6, 7, 40, 39), (12, 14, 4, 5), (14, 16, 3, 4), (6, 23, 25, 32, 31, 17), (29, 30, 5, 4), (16, 10, 38, 37, 3), (65, 64, 20, 22, 59, 58), (20, 19, 21, 22), (49, 51, 54, 53, 18, 60, 62), (18, 17, 19, 20), (53, 52, 6, 17, 18), (74, 73, 2, 15, 13), (13, 15, 16, 14), (63, 65, 58, 57, 2, 73, 72), (11, 13, 14, 12), (0, 1, 11, 8), (8, 11, 12, 7), (55, 54, 51, 50, 0, 8), (68, 67, 76, 79, 9, 70, 69), (21, 26, 42, 44, 33, 35, 46, 45), (22, 21, 45, 48, 78, 77), (15, 9, 10, 16), (56, 59, 22, 77, 76, 67, 66), (23, 24, 25), (34, 33, 44, 43, 27, 3, 37, 36), (30, 31, 32), (26, 28, 29, 27), (28, 31, 30, 29), (33, 34, 35), (26, 27, 43, 42), (36, 37, 38), (39, 40, 41), (7, 12, 5, 41, 40), (42, 43, 44), (47, 46, 35, 34, 36, 38, 10), (45, 46, 47, 48), (49, 50, 51), (52, 53, 54, 55), (6, 52, 55, 8, 7), (56, 57, 58, 59), (60, 61, 62), (63, 64, 65), (60, 64, 63, 61), (60, 18, 20, 64), (66, 67, 68), (2, 71, 70, 9, 15), (69, 70, 71), (57, 56, 66, 68, 69, 71, 2), (72, 73, 74, 75), (1, 75, 74, 13, 11), (76, 77, 78, 79), (79, 78, 48, 47, 10, 9)])
_uv = me_plane_007.uv_layers.new(name='UVMap')
_uv.uv.foreach_set('vector', [0.4323, 0.3996, 0.3825, 0.3996, 0.3825, 0.3996, 0.4323, 0.3996, 0.3327, 0.2004, 0.3825, 0.2004, 0.3825, 0.2004, 0.3679, 0.2004, 0.3327, 0.2004, 0.3327, 0.3996, 0.302, 0.3996, 0.302, 0.3996, 0.2829, 0.3996, 0.2829, 0.3996, 0.2902, 0.3996, 0.3327, 0.3996, 0.2829, 0.2004, 0.3175, 0.2004, 0.3272, 0.2004, 0.3327, 0.2004, 0.3327, 0.2004, 0.2829, 0.2004, 0.3825, 0.3332, 0.3825, 0.3805, 0.4323, 0.3896, 0.4323, 0.3332, 0.3327, 0.3332, 0.3327, 0.3896, 0.3825, 0.3805, 0.3825, 0.3332, 0.2829, 0.3996, 0.2829, 0.3805, 0.2829, 0.3332, 0.2829, 0.3332, 0.2829, 0.3923, 0.2829, 0.3996, 0.3327, 0.3332, 0.3825, 0.3332, 0.3825, 0.3996, 0.3327, 0.3996, 0.3825, 0.3332, 0.4323, 0.3332, 0.4323, 0.3996, 0.3825, 0.3996, 0.2829, 0.3332, 0.2829, 0.3805, 0.302, 0.3996, 0.302, 0.3996, 0.3327, 0.3896, 0.3327, 0.3332, 0.3825, 0.3996, 0.3327, 0.3996, 0.3327, 0.3996, 0.3825, 0.3996, 0.4323, 0.3332, 0.4822, 0.3332, 0.4822, 0.3874, 0.47, 0.3996, 0.4323, 0.3996, 0.388, 0.2004, 0.3825, 0.2059, 0.3825, 0.2668, 0.4323, 0.2668, 0.4323, 0.2213, 0.4016, 0.2004, 0.3825, 0.2668, 0.3825, 0.3332, 0.4323, 0.3332, 0.4323, 0.2668, 0.3175, 0.2004, 0.2829, 0.235, 0.2829, 0.2357, 0.3024, 0.2668, 0.3327, 0.2668, 0.3327, 0.2059, 0.3272, 0.2004, 0.3327, 0.2668, 0.3327, 0.3332, 0.3825, 0.3332, 0.3825, 0.2668, 0.3024, 0.2668, 0.2829, 0.2863, 0.2829, 0.3332, 0.3327, 0.3332, 0.3327, 0.2668, 0.3825, 0.215, 0.4148, 0.2004, 0.4323, 0.2004, 0.4323, 0.2668, 0.3825, 0.2668, 0.3825, 0.2668, 0.4323, 0.2668, 0.4323, 0.3332, 0.3825, 0.3332, 0.3825, 0.2004, 0.388, 0.2004, 0.4016, 0.2004, 0.4323, 0.2004, 0.4323, 0.2004, 0.4148, 0.2004, 0.3825, 0.2004, 0.3327, 0.2668, 0.3825, 0.2668, 0.3825, 0.3332, 0.3327, 0.3332, 0.2829, 0.2004, 0.3327, 0.2004, 0.3327, 0.2668, 0.2829, 0.2668, 0.2829, 0.2668, 0.3327, 0.2668, 0.3327, 0.3332, 0.2829, 0.3332, 0.2829, 0.2668, 0.2829, 0.2357, 0.2829, 0.235, 0.2829, 0.2004, 0.2829, 0.2004, 0.2829, 0.2668, 0.4822, 0.2004, 0.4822, 0.2073, 0.4822, 0.216, 0.4822, 0.2668, 0.4822, 0.2668, 0.4822, 0.2146, 0.4822, 0.2004, 0.4323, 0.3332, 0.4323, 0.3896, 0.4408, 0.3941, 0.4627, 0.3996, 0.4728, 0.3996, 0.4822, 0.3902, 0.4822, 0.3715, 0.4666, 0.3332, 0.4323, 0.2668, 0.4323, 0.3332, 0.4666, 0.3332, 0.4822, 0.3177, 0.4822, 0.2734, 0.4755, 0.2668, 0.4323, 0.2668, 0.4822, 0.2668, 0.4822, 0.3332, 0.4323, 0.3332, 0.4717, 0.2004, 0.4323, 0.2213, 0.4323, 0.2668, 0.4755, 0.2668, 0.4822, 0.216, 0.4822, 0.2073, 0.4753, 0.2004, 0.2829, 0.3805, 0.2829, 0.3996, 0.302, 0.3996, 0.4822, 0.3996, 0.4728, 0.3996, 0.4627, 0.3996, 0.4408, 0.3996, 0.4323, 0.3996, 0.4323, 0.3996, 0.47, 0.3996, 0.4822, 0.3996, 0.3327, 0.3996, 0.3327, 0.3996, 0.302, 0.3996, 0.4323, 0.3896, 0.3825, 0.3805, 0.3825, 0.3996, 0.4323, 0.3996, 0.3825, 0.3805, 0.3327, 0.3896, 0.3327, 0.3996, 0.3825, 0.3996, 0.4728, 0.3996, 0.4822, 0.3996, 0.4822, 0.3902, 0.4323, 0.3896, 0.4323, 0.3996, 0.4408, 0.3996, 0.4408, 0.3941, 0.4822, 0.3996, 0.47, 0.3996, 0.4822, 0.3874, 0.2829, 0.3996, 0.2829, 0.3923, 0.2902, 0.3996, 0.2829, 0.3332, 0.3327, 0.3332, 0.3327, 0.3996, 0.2902, 0.3996, 0.2829, 0.3923, 0.4408, 0.3941, 0.4408, 0.3996, 0.4627, 0.3996, 0.4822, 0.3332, 0.4822, 0.3715, 0.4822, 0.3902, 0.4822, 0.3996, 0.4822, 0.3996, 0.4822, 0.3874, 0.4822, 0.3332, 0.4666, 0.3332, 0.4822, 0.3715, 0.4822, 0.3332, 0.4822, 0.3177, 0.3175, 0.2004, 0.2829, 0.2004, 0.2829, 0.235, 0.2829, 0.2863, 0.3024, 0.2668, 0.2829, 0.2357, 0.2829, 0.2668, 0.2829, 0.3332, 0.2829, 0.2863, 0.2829, 0.2668, 0.2829, 0.2668, 0.2829, 0.3332, 0.4717, 0.2004, 0.4323, 0.2004, 0.4016, 0.2004, 0.4323, 0.2213, 0.3327, 0.2059, 0.3327, 0.2004, 0.3272, 0.2004, 0.3825, 0.2004, 0.3825, 0.2004, 0.388, 0.2004, 0.3327, 0.2059, 0.3825, 0.2059, 0.3825, 0.2004, 0.3327, 0.2004, 0.3327, 0.2059, 0.3327, 0.2668, 0.3825, 0.2668, 0.3825, 0.2059, 0.4753, 0.2004, 0.4822, 0.2073, 0.4822, 0.2004, 0.4323, 0.2004, 0.468, 0.2004, 0.4822, 0.2146, 0.4822, 0.2668, 0.4323, 0.2668, 0.4822, 0.2004, 0.4822, 0.2146, 0.468, 0.2004, 0.4323, 0.2004, 0.4717, 0.2004, 0.4753, 0.2004, 0.4822, 0.2004, 0.4822, 0.2004, 0.468, 0.2004, 0.4323, 0.2004, 0.3825, 0.2004, 0.4148, 0.2004, 0.3825, 0.215, 0.3679, 0.2004, 0.3327, 0.2004, 0.3679, 0.2004, 0.3825, 0.215, 0.3825, 0.2668, 0.3327, 0.2668, 0.4822, 0.216, 0.4755, 0.2668, 0.4822, 0.2734, 0.4822, 0.2668, 0.4822, 0.2668, 0.4822, 0.2734, 0.4822, 0.3177, 0.4822, 0.3332, 0.4822, 0.3332, 0.4822, 0.2668])
me_plane_007.materials.append(mat_material_003)
me_plane_007.update()
me_plane_008 = bpy.data.meshes.new('Plane.008')
me_plane_008.from_pydata([(-1.0, -1.0, 0.0), (1.0, -1.0, 0.0), (-1.0, 1.0, 0.0), (1.0, 1.0, 0.0), (-1.0, -1.0, 0.0), (1.0, -1.0, 0.0), (-1.0, 1.0, 0.0), (-1.0, 0.5809, 0.3887), (-0.5809, 1.0, 0.3887), (-1.0, 1.0, 5.001e-05), (1.0, 0.8074, 0.3887), (1.0, 1.0, 0.1961), (0.1253, 1.0, 0.3887), (1.0, 0.7523, 0.0), (1.0, 1.0, 0.0), (0.7523, 1.0, 0.0), (1.0, 1.0, 0.1961), (-1.0, 0.1132, 0.3887), (-1.0, -1.0, 5.001e-05), (0.1132, -1.0, 0.3887), (1.0, -1.0, 0.1912), (1.0, -0.8025, 0.3887), (0.8025, -1.0, 0.3887)], [], [(0, 2, 3, 1), (3, 2, 6, 15, 14), (16, 15, 6, 9, 8, 12, 11), (2, 0, 4, 6), (0, 1, 5, 4), (1, 3, 14, 13, 5), (6, 4, 18, 17, 7, 9), (7, 8, 9), (10, 11, 12), (13, 14, 15, 16), (17, 19, 22, 21, 10, 12, 8, 7), (17, 18, 19), (4, 5, 20, 22, 19, 18), (20, 21, 22), (5, 13, 16, 11, 10, 21, 20)])
_uv = me_plane_008.uv_layers.new(name='UVMap')
_uv.uv.foreach_set('vector', [0.2829, 0.4004, 0.2829, 0.5996, 0.4822, 0.5996, 0.4822, 0.4004, 0.4822, 0.5996, 0.2829, 0.5996, 0.2829, 0.5996, 0.4575, 0.5996, 0.4822, 0.5996, 0.4822, 0.5996, 0.4575, 0.5996, 0.2829, 0.5996, 0.2829, 0.5996, 0.3247, 0.5996, 0.395, 0.5996, 0.4822, 0.5996, 0.2829, 0.5996, 0.2829, 0.4004, 0.2829, 0.4004, 0.2829, 0.5996, 0.2829, 0.4004, 0.4822, 0.4004, 0.4822, 0.4004, 0.2829, 0.4004, 0.4822, 0.4004, 0.4822, 0.5996, 0.4822, 0.5996, 0.4822, 0.5749, 0.4822, 0.4004, 0.2829, 0.5996, 0.2829, 0.4004, 0.2829, 0.4004, 0.2829, 0.5113, 0.2829, 0.5579, 0.2829, 0.5996, 0.2829, 0.5579, 0.3247, 0.5996, 0.2829, 0.5996, 0.4822, 0.5804, 0.4822, 0.5996, 0.395, 0.5996, 0.4822, 0.5749, 0.4822, 0.5996, 0.4575, 0.5996, 0.4822, 0.5996, 0.2829, 0.5113, 0.3938, 0.4004, 0.4625, 0.4004, 0.4822, 0.4201, 0.4822, 0.5804, 0.395, 0.5996, 0.3247, 0.5996, 0.2829, 0.5579, 0.2829, 0.5113, 0.2829, 0.4004, 0.3938, 0.4004, 0.2829, 0.4004, 0.4822, 0.4004, 0.4822, 0.4004, 0.4625, 0.4004, 0.3938, 0.4004, 0.2829, 0.4004, 0.4822, 0.4004, 0.4822, 0.4201, 0.4625, 0.4004, 0.4822, 0.4004, 0.4822, 0.5749, 0.4822, 0.5996, 0.4822, 0.5996, 0.4822, 0.5804, 0.4822, 0.4201, 0.4822, 0.4004])
me_plane_008.materials.append(mat_material_008)
me_plane_008.update()
me_plane_009 = bpy.data.meshes.new('Plane.009')
me_plane_009.from_pydata([(-1.0, -1.0, 0.0), (-1.0, 1.0, 0.0), (1.0, 1.0, 0.0), (-1.0, -1.0, -0.4202), (-0.6243, -1.0, -0.7958), (-1.0, -0.6243, -0.7958), (-0.469, -1.0, 0.0), (1.0, -0.3473, 0.0), (1.0, -1.0, -0.6527), (1.0, 1.0, -0.7042), (-0.04776, 1.0, -1.069), (1.0, 0.6351, -1.069), (-1.0, 1.0, -0.4898), (-1.0, 0.4287, -0.973), (-0.4207, 1.0, -1.069), (0.8736, -1.0, -1.048), (1.0, -1.0, -0.9408), (1.0, -0.8718, -1.069)], [], [(0, 1, 2, 7, 6), (5, 4, 15, 17, 11, 10, 14, 13), (3, 4, 5), (6, 7, 8), (8, 7, 2, 9, 11, 17, 16), (9, 10, 11), (2, 1, 12, 14, 10, 9), (12, 13, 14), (1, 0, 3, 5, 13, 12), (15, 16, 17), (0, 6, 8, 16, 15, 4, 3)])
_uv = me_plane_009.uv_layers.new(name='UVMap')
_uv.uv.foreach_set('vector', [0.4829, 0.0003752, 0.4829, 0.1996, 0.6822, 0.1996, 0.6822, 0.0654, 0.5358, 0.0003752, 0.4829, 0.0378, 0.5203, 0.0003752, 0.6696, 0.0003752, 0.6822, 0.01315, 0.6822, 0.1633, 0.5778, 0.1996, 0.5406, 0.1996, 0.4829, 0.1427, 0.4829, 0.0003752, 0.5203, 0.0003752, 0.4829, 0.0378, 0.5358, 0.0003752, 0.6822, 0.0654, 0.6822, 0.0003752, 0.6822, 0.0003752, 0.6822, 0.0654, 0.6822, 0.1996, 0.6822, 0.1996, 0.6822, 0.1633, 0.6822, 0.01315, 0.6822, 0.0003752, 0.6822, 0.1996, 0.5778, 0.1996, 0.6822, 0.1633, 0.6822, 0.1996, 0.4829, 0.1996, 0.4829, 0.1996, 0.5406, 0.1996, 0.5778, 0.1996, 0.6822, 0.1996, 0.4829, 0.1996, 0.4829, 0.1427, 0.5406, 0.1996, 0.4829, 0.1996, 0.4829, 0.0003752, 0.4829, 0.0003752, 0.4829, 0.0378, 0.4829, 0.1427, 0.4829, 0.1996, 0.6696, 0.0003752, 0.6822, 0.0003752, 0.6822, 0.01315, 0.4829, 0.0003752, 0.5358, 0.0003752, 0.6822, 0.0003752, 0.6822, 0.0003752, 0.6696, 0.0003752, 0.5203, 0.0003752, 0.4829, 0.0003752])
me_plane_009.materials.append(mat_material_009)
me_plane_009.update()
me_plane_010 = bpy.data.meshes.new('Plane.010')
me_plane_010.from_pydata([(-1.0, 1.0, 0.0), (1.0, 1.0, 0.0), (-1.0, 1.0, -0.2682), (1.0, 1.0, -0.2682), (-1.0, -1.0, -0.1568), (-1.0, -0.8885, -0.2682), (-1.0, -0.9015, 0.0), (-0.9015, -1.0, 0.0), (-1.0, -1.0, -0.09848), (1.0, -1.0, -0.182), (1.0, -0.9138, -0.2682), (1.0, -1.0, -0.09149), (0.9085, -1.0, 0.0), (1.0, -0.9085, 0.0), (-0.9417, -1.0, -0.2151), (-0.9417, -0.9469, -0.2682), (-0.9197, -0.9844, -0.2527), (0.9669, -0.9469, -0.2682), (0.9669, -1.0, -0.2151), (0.9449, -0.9844, -0.2527)], [], [(11, 13, 1, 3, 10, 9), (1, 0, 2, 3), (5, 15, 17, 10, 3, 2), (4, 14, 16, 15, 5), (6, 7, 8), (0, 6, 8, 4, 5, 2), (17, 19, 18, 9, 10), (11, 12, 13), (7, 6, 0, 1, 13, 12), (14, 18, 19, 16), (16, 19, 17, 15), (8, 7, 12, 11, 9, 18, 14, 4)])
_uv = me_plane_010.uv_layers.new(name='UVMap')
_uv.uv.foreach_set('vector', [0.6822, 0.2004, 0.6822, 0.2095, 0.6822, 0.3996, 0.6822, 0.3996, 0.6822, 0.209, 0.6822, 0.2004, 0.6822, 0.3996, 0.4829, 0.3996, 0.4829, 0.3996, 0.6822, 0.3996, 0.4829, 0.2115, 0.4887, 0.2057, 0.6789, 0.2057, 0.6822, 0.209, 0.6822, 0.3996, 0.4829, 0.3996, 0.4829, 0.2004, 0.4887, 0.2004, 0.493, 0.2009, 0.4887, 0.2057, 0.4829, 0.2115, 0.4829, 0.2102, 0.4927, 0.2004, 0.4829, 0.2004, 0.4829, 0.3996, 0.4829, 0.2102, 0.4829, 0.2004, 0.4829, 0.2004, 0.4829, 0.2115, 0.4829, 0.3996, 0.6789, 0.2057, 0.6746, 0.2009, 0.6789, 0.2004, 0.6822, 0.2004, 0.6822, 0.209, 0.6822, 0.2004, 0.673, 0.2004, 0.6822, 0.2095, 0.4927, 0.2004, 0.4829, 0.2102, 0.4829, 0.3996, 0.6822, 0.3996, 0.6822, 0.2095, 0.673, 0.2004, 0.4887, 0.2004, 0.6789, 0.2004, 0.6746, 0.2009, 0.493, 0.2009, 0.493, 0.2009, 0.6746, 0.2009, 0.6789, 0.2057, 0.4887, 0.2057, 0.4829, 0.2004, 0.4927, 0.2004, 0.673, 0.2004, 0.6822, 0.2004, 0.6822, 0.2004, 0.6789, 0.2004, 0.4887, 0.2004, 0.4829, 0.2004])
me_plane_010.materials.append(mat_material_004)
me_plane_010.update()
me_plane_011 = bpy.data.meshes.new('Plane.011')
me_plane_011.from_pydata([(-1.0, 1.0, 0.0), (1.0, 1.0, 0.0), (-1.0, 1.0, -0.2682), (1.0, 1.0, -0.2682), (-1.0, -1.0, -0.1568), (-1.0, -0.8885, -0.2682), (-1.0, -0.9015, 0.0), (-0.9015, -1.0, 0.0), (-1.0, -1.0, -0.09848), (1.0, -1.0, -0.182), (1.0, -0.9138, -0.2682), (1.0, -1.0, -0.09149), (0.9085, -1.0, 0.0), (1.0, -0.9085, 0.0), (-0.9542, -1.0, -0.2025), (-0.9542, -0.9343, -0.2682), (-0.927, -0.9808, -0.249), (0.9795, -0.9343, -0.2682), (0.9795, -1.0, -0.2025), (0.9522, -0.9808, -0.249)], [], [(11, 13, 1, 3, 10, 9), (1, 0, 2, 3), (5, 15, 17, 10, 3, 2), (4, 14, 16, 15, 5), (6, 7, 8), (0, 6, 8, 4, 5, 2), (17, 19, 18, 9, 10), (11, 12, 13), (7, 6, 0, 1, 13, 12), (14, 18, 19, 16), (16, 19, 17, 15), (8, 7, 12, 11, 9, 18, 14, 4)])
_uv = me_plane_011.uv_layers.new(name='UVMap')
_uv.uv.foreach_set('vector', [0.6822, 0.4004, 0.6822, 0.4095, 0.6822, 0.5996, 0.6822, 0.5996, 0.6822, 0.409, 0.6822, 0.4004, 0.6822, 0.5996, 0.4829, 0.5996, 0.4829, 0.5996, 0.6822, 0.5996, 0.4829, 0.4115, 0.4875, 0.4069, 0.6801, 0.4069, 0.6822, 0.409, 0.6822, 0.5996, 0.4829, 0.5996, 0.4829, 0.4004, 0.4875, 0.4004, 0.4927, 0.401, 0.4875, 0.4069, 0.4829, 0.4115, 0.4829, 0.4102, 0.4927, 0.4004, 0.4829, 0.4004, 0.4829, 0.5996, 0.4829, 0.4102, 0.4829, 0.4004, 0.4829, 0.4004, 0.4829, 0.4115, 0.4829, 0.5996, 0.6801, 0.4069, 0.6748, 0.401, 0.6801, 0.4004, 0.6822, 0.4004, 0.6822, 0.409, 0.6822, 0.4004, 0.673, 0.4004, 0.6822, 0.4095, 0.4927, 0.4004, 0.4829, 0.4102, 0.4829, 0.5996, 0.6822, 0.5996, 0.6822, 0.4095, 0.673, 0.4004, 0.4875, 0.4004, 0.6801, 0.4004, 0.6748, 0.401, 0.4927, 0.401, 0.4927, 0.401, 0.6748, 0.401, 0.6801, 0.4069, 0.4875, 0.4069, 0.4829, 0.4004, 0.4927, 0.4004, 0.673, 0.4004, 0.6822, 0.4004, 0.6822, 0.4004, 0.6801, 0.4004, 0.4875, 0.4004, 0.4829, 0.4004])
me_plane_011.materials.append(mat_material_006)
me_plane_011.update()
me_plane_012 = bpy.data.meshes.new('Plane.012')
me_plane_012.from_pydata([(-1.0, 1.0, 0.0), (1.0, 1.0, 0.0), (-1.0, 1.0, -0.2682), (1.0, 1.0, -0.2682), (-1.0, -1.0, -0.1568), (-1.0, -0.8885, -0.2682), (-1.0, -0.9015, 0.0), (-0.9015, -1.0, 0.0), (-1.0, -1.0, -0.09848), (1.0, -1.0, -0.182), (1.0, -0.9138, -0.2682), (1.0, -1.0, -0.09149), (0.9085, -1.0, 0.0), (1.0, -0.9085, 0.0), (-0.9542, -1.0, -0.2025), (-0.9542, -0.9343, -0.2682), (-0.927, -0.9808, -0.249), (0.9795, -0.9343, -0.2682), (0.9795, -1.0, -0.2025), (0.9522, -0.9808, -0.249), (1.0, -0.9138, -0.2682)], [(10, 20)], [(11, 13, 1, 3, 10, 9), (1, 0, 2, 3), (5, 15, 17, 10, 3, 2), (4, 14, 16, 15, 5), (6, 7, 8), (0, 6, 8, 4, 5, 2), (17, 19, 18, 9, 10), (11, 12, 13), (7, 6, 0, 1, 13, 12), (14, 18, 19, 16), (16, 19, 17, 15), (8, 7, 12, 11, 9, 18, 14, 4)])
_uv = me_plane_012.uv_layers.new(name='UVMap')
_uv.uv.foreach_set('vector', [0.1996, 0.5654, 0.1996, 0.5746, 0.1996, 0.7647, 0.1996, 0.7647, 0.1996, 0.574, 0.1996, 0.5654, 0.1996, 0.7647, 0.0003752, 0.7647, 0.0003752, 0.7647, 0.1996, 0.7647, 0.0003752, 0.5765, 0.004933, 0.572, 0.1976, 0.572, 0.1996, 0.574, 0.1996, 0.7647, 0.0003752, 0.7647, 0.0003752, 0.5654, 0.004933, 0.5654, 0.0102, 0.5661, 0.004933, 0.572, 0.0003752, 0.5765, 0.0003752, 0.5753, 0.01019, 0.5654, 0.0003752, 0.5654, 0.0003752, 0.7647, 0.0003752, 0.5753, 0.0003752, 0.5654, 0.0003752, 0.5654, 0.0003752, 0.5765, 0.0003752, 0.7647, 0.1976, 0.572, 0.1923, 0.5661, 0.1976, 0.5654, 0.1996, 0.5654, 0.1996, 0.574, 0.1996, 0.5654, 0.1905, 0.5654, 0.1996, 0.5746, 0.01019, 0.5654, 0.0003752, 0.5753, 0.0003752, 0.7647, 0.1996, 0.7647, 0.1996, 0.5746, 0.1905, 0.5654, 0.004933, 0.5654, 0.1976, 0.5654, 0.1923, 0.5661, 0.0102, 0.5661, 0.0102, 0.5661, 0.1923, 0.5661, 0.1976, 0.572, 0.004933, 0.572, 0.0003752, 0.5654, 0.01019, 0.5654, 0.1905, 0.5654, 0.1996, 0.5654, 0.1996, 0.5654, 0.1976, 0.5654, 0.004933, 0.5654, 0.0003752, 0.5654])
me_plane_012.materials.append(mat_material_007)
me_plane_012.update()
me_plane_014 = bpy.data.meshes.new('Plane.014')
me_plane_014.from_pydata([(-1.0, 1.0, 0.0), (1.0, 1.0, 0.0), (-1.0, 1.0, -0.3496), (1.0, 1.0, -0.3496), (-1.0, -1.0, -0.1554), (-1.0, -0.9431, -0.2927), (1.0, -1.0, -0.1554), (1.0, -0.5387, -0.3496), (0.7329, -0.8058, -0.3496), (1.0, -0.9431, -0.2927), (1.0, -0.9431, -0.2927), (0.8631, -0.9431, -0.2927), (1.0, -0.9955, -0.1662), (0.833, -1.0, 0.0), (1.0, -0.833, 0.0), (1.0, -1.0, -0.1553), (-0.9194, -1.0, 0.0), (-1.0, -1.0, -0.08063), (-1.0, -0.9194, 0.0), (-0.6683, -0.8058, -0.3496), (-1.0, 0.04337, -0.3496), (-1.0, -0.8889, -0.3152)], [], [(15, 14, 1, 3, 7, 9, 10, 12, 6), (1, 0, 2, 3), (5, 11, 10, 9, 8, 19, 21), (17, 16, 13, 15, 6, 4), (7, 8, 9), (10, 11, 12), (4, 6, 12, 11, 5), (13, 14, 15), (16, 18, 0, 1, 14, 13), (16, 17, 18), (20, 19, 8, 7, 3, 2), (19, 20, 21), (0, 18, 17, 4, 5, 21, 20, 2)])
_uv = me_plane_014.uv_layers.new(name='UVMap')
_uv.uv.foreach_set('vector', [0.4822, 0.6004, 0.4822, 0.617, 0.4822, 0.7996, 0.4822, 0.7996, 0.4822, 0.6463, 0.4822, 0.6023, 0.4822, 0.6023, 0.4822, 0.6005, 0.4822, 0.6004, 0.4822, 0.7996, 0.2829, 0.7996, 0.2829, 0.7996, 0.4822, 0.7996, 0.2829, 0.6023, 0.4685, 0.6023, 0.4822, 0.6023, 0.4822, 0.6023, 0.4555, 0.6197, 0.316, 0.6197, 0.2829, 0.6092, 0.2829, 0.6004, 0.2909, 0.6004, 0.4655, 0.6004, 0.4822, 0.6004, 0.4822, 0.6004, 0.2829, 0.6004, 0.4822, 0.6463, 0.4555, 0.6197, 0.4822, 0.6023, 0.4822, 0.6023, 0.4685, 0.6023, 0.4822, 0.6005, 0.2829, 0.6004, 0.4822, 0.6004, 0.4822, 0.6005, 0.4685, 0.6023, 0.2829, 0.6023, 0.4655, 0.6004, 0.4822, 0.617, 0.4822, 0.6004, 0.2909, 0.6004, 0.2829, 0.6084, 0.2829, 0.7996, 0.4822, 0.7996, 0.4822, 0.617, 0.4655, 0.6004, 0.2909, 0.6004, 0.2829, 0.6004, 0.2829, 0.6084, 0.2829, 0.7043, 0.316, 0.6197, 0.4555, 0.6197, 0.4822, 0.6463, 0.4822, 0.7996, 0.2829, 0.7996, 0.316, 0.6197, 0.2829, 0.7043, 0.2829, 0.6092, 0.2829, 0.7996, 0.2829, 0.6084, 0.2829, 0.6004, 0.2829, 0.6004, 0.2829, 0.6023, 0.2829, 0.6092, 0.2829, 0.7043, 0.2829, 0.7996])
me_plane_014.materials.append(mat_material_011)
me_plane_014.update()
me_plane_015 = bpy.data.meshes.new('Plane.015')
me_plane_015.from_pydata([(0.9289, -0.9289, -0.3393), (-0.9289, 0.9289, -0.1791), (-0.7622, 0.9289, -0.01252), (-0.9289, 0.7622, -0.01252), (-0.9289, 0.8398, -0.3393), (-0.8398, 0.9289, -0.3393), (-0.9289, 0.9289, -0.2503), (0.7234, 0.9289, -0.01252), (0.9289, 0.2945, -0.01252), (0.9289, 0.7763, -0.3393), (0.7763, 0.9289, -0.3393), (0.7763, 0.9289, -0.06544), (0.9289, 0.7763, -0.1686), (-0.8232, -0.9289, -0.01252), (-0.9289, -0.8232, -0.01252), (-0.9289, -0.8232, -0.3393), (-0.8232, -0.9289, -0.3393), (0.7762, -0.9289, -0.01252), (0.9289, -0.7762, -0.01252), (0.9289, -0.9289, -0.1651)], [], [(1, 3, 14, 15, 4, 6), (13, 14, 3, 2, 7, 8, 18, 17), (7, 11, 12, 8), (1, 2, 3), (11, 7, 2, 1, 6, 5, 10), (4, 5, 6), (15, 16, 0, 9, 10, 5, 4), (19, 18, 8, 12, 9, 0), (11, 10, 9, 12), (15, 14, 13, 16), (17, 18, 19), (13, 17, 19, 0, 16)])
_uv = me_plane_015.uv_layers.new(name='UVMap')
_uv.uv.foreach_set('vector', [0.4829, 0.7996, 0.4829, 0.7818, 0.4829, 0.6117, 0.4829, 0.6117, 0.4829, 0.7901, 0.4829, 0.7996, 0.4942, 0.6004, 0.4829, 0.6117, 0.4829, 0.7818, 0.5008, 0.7996, 0.6601, 0.7996, 0.6822, 0.7316, 0.6822, 0.6167, 0.6658, 0.6004, 0.6601, 0.7996, 0.6658, 0.7996, 0.6822, 0.7833, 0.6822, 0.7316, 0.4829, 0.7996, 0.5008, 0.7996, 0.4829, 0.7818, 0.6658, 0.7996, 0.6601, 0.7996, 0.5008, 0.7996, 0.4829, 0.7996, 0.4829, 0.7996, 0.4925, 0.7996, 0.6658, 0.7996, 0.4829, 0.7901, 0.4925, 0.7996, 0.4829, 0.7996, 0.4829, 0.6117, 0.4942, 0.6004, 0.6822, 0.6004, 0.6822, 0.7833, 0.6658, 0.7996, 0.4925, 0.7996, 0.4829, 0.7901, 0.6822, 0.6004, 0.6822, 0.6167, 0.6822, 0.7316, 0.6822, 0.7833, 0.6822, 0.7833, 0.6822, 0.6004, 0.6658, 0.7996, 0.6658, 0.7996, 0.6822, 0.7833, 0.6822, 0.7833, 0.4829, 0.6117, 0.4829, 0.6117, 0.4942, 0.6004, 0.4942, 0.6004, 0.6658, 0.6004, 0.6822, 0.6167, 0.6822, 0.6004, 0.4942, 0.6004, 0.6658, 0.6004, 0.6822, 0.6004, 0.6822, 0.6004, 0.4942, 0.6004])
me_plane_015.materials.append(mat_material_014)
me_plane_015.update()
me_plane_016 = bpy.data.meshes.new('Plane.016')
me_plane_016.from_pydata([(-1.0, -1.0, 0.0), (1.0, -1.0, 0.0), (-1.0, 1.0, 0.0), (1.0, 1.0, 0.0), (1.0, -1.0, 0.4023), (-1.0, 0.9523, 0.4023), (-1.0, 1.0, 0.3546), (1.0, 0.9523, 0.4023), (-1.0, -0.7061, 0.4023), (-1.0, -1.0, 0.1084), (-0.7061, -1.0, 0.4023), (1.0, 1.0, 0.1688), (0.8142, 1.0, 0.3546), (1.0, 0.9524, 0.4023)], [], [(0, 2, 3, 1), (1, 3, 11, 13, 7, 4), (2, 0, 9, 8, 5, 6), (0, 1, 4, 10, 9), (3, 2, 6, 12, 11), (8, 9, 10), (8, 10, 4, 7, 5), (11, 12, 13), (13, 12, 6, 5, 7)])
_uv = me_plane_016.uv_layers.new(name='UVMap')
_uv.uv.foreach_set('vector', [0.6829, 0.0003752, 0.6829, 0.1996, 0.8822, 0.1996, 0.8822, 0.0003752, 0.8822, 0.0003752, 0.8822, 0.1996, 0.8822, 0.1996, 0.8822, 0.1949, 0.8822, 0.1949, 0.8822, 0.0003752, 0.6829, 0.1996, 0.6829, 0.0003752, 0.6829, 0.0003752, 0.6829, 0.02965, 0.6829, 0.1949, 0.6829, 0.1996, 0.6829, 0.0003752, 0.8822, 0.0003752, 0.8822, 0.0003752, 0.7122, 0.0003752, 0.6829, 0.0003752, 0.8822, 0.1996, 0.6829, 0.1996, 0.6829, 0.1996, 0.8636, 0.1996, 0.8822, 0.1996, 0.6829, 0.02965, 0.6829, 0.0003752, 0.7122, 0.0003752, 0.6829, 0.02965, 0.7122, 0.0003752, 0.8822, 0.0003752, 0.8822, 0.1949, 0.6829, 0.1949, 0.8822, 0.1996, 0.8636, 0.1996, 0.8822, 0.1949, 0.8822, 0.1949, 0.8636, 0.1996, 0.6829, 0.1996, 0.6829, 0.1949, 0.8822, 0.1949])
me_plane_016.materials.append(mat_material_013)
me_plane_016.update()
me_plane_017 = bpy.data.meshes.new('Plane.017')
me_plane_017.from_pydata([(-1.0, -1.0, 0.0), (1.0, -1.0, 0.0), (-1.0, 1.0, 0.0), (-1.0, -1.0, 0.4023), (1.0, -1.0, 0.4023), (-1.0, 0.8581, 0.4023), (-1.0, 1.0, 0.2604), (1.0, 1.0, 0.2604), (1.0, 0.8581, 0.4023), (1.0, 0.753, 0.0), (0.753, 1.0, 0.0), (1.0, 1.0, 0.247)], [], [(11, 10, 2, 6, 7), (0, 1, 4, 3), (3, 4, 8, 5), (0, 2, 10, 9, 1), (7, 6, 5, 8), (2, 0, 3, 5, 6), (9, 10, 11), (1, 9, 11, 7, 8, 4)])
_uv = me_plane_017.uv_layers.new(name='UVMap')
_uv.uv.foreach_set('vector', [0.8822, 0.3996, 0.8575, 0.3996, 0.6829, 0.3996, 0.6829, 0.3996, 0.8822, 0.3996, 0.6829, 0.2004, 0.8822, 0.2004, 0.8822, 0.2004, 0.6829, 0.2004, 0.6829, 0.2004, 0.8822, 0.2004, 0.8822, 0.3855, 0.6829, 0.3855, 0.6829, 0.2004, 0.6829, 0.3996, 0.8575, 0.3996, 0.8822, 0.375, 0.8822, 0.2004, 0.8822, 0.3996, 0.6829, 0.3996, 0.6829, 0.3855, 0.8822, 0.3855, 0.6829, 0.3996, 0.6829, 0.2004, 0.6829, 0.2004, 0.6829, 0.3855, 0.6829, 0.3996, 0.8822, 0.375, 0.8575, 0.3996, 0.8822, 0.3996, 0.8822, 0.2004, 0.8822, 0.375, 0.8822, 0.3996, 0.8822, 0.3996, 0.8822, 0.3855, 0.8822, 0.2004])
me_plane_017.materials.append(mat_material_012)
me_plane_017.update()
me_plane_018 = bpy.data.meshes.new('Plane.018')
me_plane_018.from_pydata([(-1.0, -1.0, 0.0), (1.0, 1.0, 0.04077), (0.6385, 1.0, 0.4023), (1.0, -1.0, 0.3232), (0.9209, -1.0, 0.4023), (0.9209, 0.7176, 0.4023), (1.0, 0.7176, 0.3232), (0.9784, -1.0, 0.0), (1.0, -1.0, 0.02161), (1.0, 1.0, 0.02161), (0.9784, 1.0, 0.0), (-1.0, 0.7482, 0.0), (-1.0, 1.0, 0.2518), (-0.5202, 1.0, 0.0), (-1.0, 0.9294, 0.4023), (-0.9294, 1.0, 0.4023), (-1.0, 1.0, 0.3317), (-1.0, -1.0, 5.001e-05), (-0.5958, -1.0, 0.4023), (-1.0, -0.5958, 0.4023)], [], [(8, 9, 1, 6, 3), (0, 11, 13, 10, 7), (1, 2, 5, 6), (5, 4, 3, 6), (9, 10, 13, 12, 16, 15, 2, 1), (7, 10, 9, 8), (19, 18, 4, 5, 2, 15, 14), (11, 12, 13), (14, 15, 16), (0, 7, 8, 3, 4, 18, 17), (17, 18, 19), (12, 11, 0, 17, 19, 14, 16)])
_uv = me_plane_018.uv_layers.new(name='UVMap')
_uv.uv.foreach_set('vector', [0.8822, 0.4004, 0.8822, 0.5996, 0.8822, 0.5996, 0.8822, 0.5715, 0.8822, 0.4004, 0.6829, 0.4004, 0.6829, 0.5745, 0.7307, 0.5996, 0.88, 0.5996, 0.88, 0.4004, 0.8822, 0.5996, 0.8461, 0.5996, 0.8743, 0.5715, 0.8822, 0.5715, 0.8743, 0.5715, 0.8743, 0.4004, 0.8822, 0.4004, 0.8822, 0.5715, 0.8822, 0.5996, 0.88, 0.5996, 0.7307, 0.5996, 0.6829, 0.5996, 0.6829, 0.5996, 0.6899, 0.5996, 0.8461, 0.5996, 0.8822, 0.5996, 0.88, 0.4004, 0.88, 0.5996, 0.8822, 0.5996, 0.8822, 0.4004, 0.6829, 0.4406, 0.7232, 0.4004, 0.8743, 0.4004, 0.8743, 0.5715, 0.8461, 0.5996, 0.6899, 0.5996, 0.6829, 0.5926, 0.6829, 0.5745, 0.6829, 0.5996, 0.7307, 0.5996, 0.6829, 0.5926, 0.6899, 0.5996, 0.6829, 0.5996, 0.6829, 0.4004, 0.88, 0.4004, 0.8822, 0.4004, 0.8822, 0.4004, 0.8743, 0.4004, 0.7232, 0.4004, 0.6829, 0.4004, 0.6829, 0.4004, 0.7232, 0.4004, 0.6829, 0.4406, 0.6829, 0.5996, 0.6829, 0.5745, 0.6829, 0.4004, 0.6829, 0.4004, 0.6829, 0.4406, 0.6829, 0.5926, 0.6829, 0.5996])
me_plane_018.materials.append(mat_material_016)
me_plane_018.update()
me_plane_019 = bpy.data.meshes.new('Plane.019')
me_plane_019.from_pydata([(-1.0, 1.0, 0.0), (-1.0, 1.0, 0.4023), (1.0, -0.9012, 0.0988), (0.9012, -1.0, 0.0), (1.0, 0.9012, 0.0988), (0.9012, 1.0, 0.0), (1.0, -0.9012, 0.3035), (0.7642, -1.0, 0.4023), (1.0, 0.9012, 0.3035), (0.9012, 1.0, 0.4023), (-1.0, -0.8011, 0.4023), (-1.0, -1.0, 0.2034), (-0.8011, -1.0, 0.4023), (-1.0, -0.9347, 0.0), (-0.9347, -1.0, 0.0), (-1.0, -1.0, 0.06533)], [], [(2, 4, 8, 6), (15, 14, 3, 7, 12, 11), (5, 0, 1, 9), (14, 13, 0, 5, 3), (3, 5, 4, 2), (6, 8, 9, 7), (2, 6, 7, 3), (5, 9, 8, 4), (10, 11, 12), (10, 12, 7, 9, 1), (13, 14, 15), (0, 13, 15, 11, 10, 1)])
_uv = me_plane_019.uv_layers.new(name='UVMap')
_uv.uv.foreach_set('vector', [0.6927, 0.6004, 0.8723, 0.6004, 0.8723, 0.6004, 0.6927, 0.6004, 0.6829, 0.7996, 0.6829, 0.7931, 0.6829, 0.6102, 0.6829, 0.6239, 0.6829, 0.7798, 0.6829, 0.7996, 0.8822, 0.6102, 0.8822, 0.7996, 0.8822, 0.7996, 0.8822, 0.6102, 0.6829, 0.7931, 0.6894, 0.7996, 0.8822, 0.7996, 0.8822, 0.6102, 0.6829, 0.6102, 0.6829, 0.6102, 0.8822, 0.6102, 0.8723, 0.6004, 0.6927, 0.6004, 0.6927, 0.6004, 0.8723, 0.6004, 0.8822, 0.6102, 0.6829, 0.6239, 0.6927, 0.6004, 0.6927, 0.6004, 0.6829, 0.6239, 0.6829, 0.6102, 0.8822, 0.6102, 0.8822, 0.6102, 0.8723, 0.6004, 0.8723, 0.6004, 0.7027, 0.7996, 0.6829, 0.7996, 0.6829, 0.7798, 0.7027, 0.7996, 0.6829, 0.7798, 0.6829, 0.6239, 0.8822, 0.6102, 0.8822, 0.7996, 0.6894, 0.7996, 0.6829, 0.7931, 0.6829, 0.7996, 0.8822, 0.7996, 0.6894, 0.7996, 0.6829, 0.7996, 0.6829, 0.7996, 0.7027, 0.7996, 0.8822, 0.7996])
me_plane_019.materials.append(mat_material_017)
me_plane_019.update()
me_plane_021 = bpy.data.meshes.new('Plane.021')
me_plane_021.from_pydata([(-1.0, -1.0, 0.0), (1.0, -1.0, 0.0), (-1.0, 1.0, 0.0), (0.1059, -1.0, 0.4023), (1.0, -0.4842, 0.4023), (0.8907, -0.6521, 0.4023), (1.0, -0.6882, 0.3178), (0.8072, -1.0, 0.09149), (1.0, -1.0, 5e-05), (1.0, -0.8508, 0.1552), (1.0, 0.8556, 0.4023), (1.0, 1.0, 0.2579), (0.8556, 1.0, 0.4023), (1.0, 0.8976, 0.0), (0.8976, 1.0, 0.0), (1.0, 1.0, 0.1024), (-0.8529, -1.0, 0.4023), (-1.0, -1.0, 0.2552), (-1.0, 1.0, 0.2552), (-0.8529, 1.0, 0.4023)], [], [(0, 1, 8, 7, 3, 16, 17), (0, 2, 14, 13, 1), (4, 5, 6), (15, 14, 2, 18, 19, 12, 11), (7, 8, 9), (7, 9, 6, 5, 3), (10, 11, 12), (2, 0, 17, 18), (13, 14, 15), (1, 13, 15, 11, 10, 4, 6, 9, 8), (18, 17, 16, 19), (16, 3, 5, 4, 10, 12, 19)])
_uv = me_plane_021.uv_layers.new(name='UVMap')
_uv.uv.foreach_set('vector', [0.0003752, 0.7654, 0.1996, 0.7654, 0.1996, 0.7654, 0.1804, 0.7654, 0.1106, 0.7654, 0.01503, 0.7654, 0.0003752, 0.7654, 0.0003752, 0.7654, 0.0003752, 0.9647, 0.1894, 0.9647, 0.1996, 0.9545, 0.1996, 0.7654, 0.1996, 0.8168, 0.1887, 0.8001, 0.1996, 0.7965, 0.1996, 0.9647, 0.1894, 0.9647, 0.0003752, 0.9647, 0.0003752, 0.9647, 0.01503, 0.9647, 0.1852, 0.9647, 0.1996, 0.9647, 0.1804, 0.7654, 0.1996, 0.7654, 0.1996, 0.7803, 0.1804, 0.7654, 0.1996, 0.7803, 0.1996, 0.7965, 0.1887, 0.8001, 0.1106, 0.7654, 0.1996, 0.9503, 0.1996, 0.9647, 0.1852, 0.9647, 0.0003752, 0.9647, 0.0003752, 0.7654, 0.0003752, 0.7654, 0.0003752, 0.9647, 0.1996, 0.9545, 0.1894, 0.9647, 0.1996, 0.9647, 0.1996, 0.7654, 0.1996, 0.9545, 0.1996, 0.9647, 0.1996, 0.9647, 0.1996, 0.9503, 0.1996, 0.8168, 0.1996, 0.7965, 0.1996, 0.7803, 0.1996, 0.7654, 0.0003752, 0.9647, 0.0003752, 0.7654, 0.01503, 0.7654, 0.01503, 0.9647, 0.01503, 0.7654, 0.1106, 0.7654, 0.1887, 0.8001, 0.1996, 0.8168, 0.1996, 0.9503, 0.1852, 0.9647, 0.01503, 0.9647])
me_plane_021.materials.append(mat_material_015)
me_plane_021.update()
me_plane_022 = bpy.data.meshes.new('Plane.022')
me_plane_022.from_pydata([(1.0, -1.0, 0.0), (1.0, 1.0, 0.0), (1.0, -1.0, 0.4023), (1.0, -1.0, 0.0), (1.0, 1.0, 0.0), (1.0, -1.0, 0.4023), (-1.0, 1.0, 0.1042), (-0.8958, 1.0, 0.0), (-1.0, 0.8958, 0.0), (-1.0, 0.8466, 0.4023), (0.04739, 1.0, 0.4023), (-1.0, 1.0, 0.2489), (-0.7994, -1.0, 0.0), (-1.0, -0.7994, 0.0), (-1.0, -0.7994, 0.4023), (-0.7994, -1.0, 0.4023), (1.0, 0.7088, 0.4023), (1.0, 1.0, 0.1111), (0.7088, 1.0, 0.4023), (-1.0, 1.0, 0.1871), (-0.7848, 1.0, 0.4023), (-1.0, 0.7848, 0.4023), (-1.0, 0.6947, 0.0), (-0.6947, 1.0, 0.0), (-1.0, 1.0, 0.187), (0.385, 1.0, 0.4023), (1.0, 1.0, 5.001e-05), (1.0, 0.385, 0.4023), (-0.6643, -1.0, 0.4023), (-1.0, -1.0, 0.06662), (-1.0, -0.6643, 0.4023), (-0.5201, -1.0, 0.0), (-1.0, -0.5201, 0.0), (-1.0, -1.0, 0.06657)], [], [(1, 26, 25, 20, 19, 24, 23), (0, 2, 27, 26, 1), (6, 8, 13, 14, 9, 11), (4, 7, 6, 11, 10, 18, 17), (12, 3, 5, 15), (6, 7, 8), (9, 10, 11), (3, 4, 17, 16, 5), (14, 13, 12, 15), (12, 13, 8, 7, 4, 3), (16, 17, 18), (14, 15, 5, 16, 18, 10, 9), (19, 20, 21), (22, 24, 19, 21, 30, 29, 33, 32), (22, 23, 24), (25, 26, 27), (32, 31, 0, 1, 23, 22), (28, 29, 30), (28, 30, 21, 20, 25, 27, 2), (31, 32, 33), (31, 33, 29, 28, 2, 0)])
_uv = me_plane_022.uv_layers.new(name='UVMap')
_uv.uv.foreach_set('vector', [0.4822, 0.9996, 0.4822, 0.9996, 0.4209, 0.9996, 0.3044, 0.9996, 0.2829, 0.9996, 0.2829, 0.9996, 0.3133, 0.9996, 0.4822, 0.8004, 0.4822, 0.8004, 0.4822, 0.9384, 0.4822, 0.9996, 0.4822, 0.9996, 0.6822, 0.9996, 0.6718, 0.9996, 0.5029, 0.9996, 0.5029, 0.9996, 0.6669, 0.9996, 0.6822, 0.9996, 0.6822, 0.8004, 0.6822, 0.9892, 0.6822, 0.9996, 0.6822, 0.9996, 0.6822, 0.8953, 0.6822, 0.8294, 0.6822, 0.8004, 0.4829, 0.9796, 0.4829, 0.8004, 0.4829, 0.8004, 0.4829, 0.9796, 0.6822, 0.9996, 0.6822, 0.9892, 0.6718, 0.9996, 0.6669, 0.9996, 0.6822, 0.8953, 0.6822, 0.9996, 0.4829, 0.8004, 0.6822, 0.8004, 0.6822, 0.8004, 0.6532, 0.8004, 0.4829, 0.8004, 0.5029, 0.9996, 0.5029, 0.9996, 0.4829, 0.9796, 0.4829, 0.9796, 0.4829, 0.9796, 0.5029, 0.9996, 0.6718, 0.9996, 0.6822, 0.9892, 0.6822, 0.8004, 0.4829, 0.8004, 0.6532, 0.8004, 0.6822, 0.8004, 0.6822, 0.8294, 0.5029, 0.9996, 0.4829, 0.9796, 0.4829, 0.8004, 0.6532, 0.8004, 0.6822, 0.8294, 0.6822, 0.8953, 0.6669, 0.9996, 0.2829, 0.9996, 0.3044, 0.9996, 0.2829, 0.9782, 0.2829, 0.9692, 0.2829, 0.9996, 0.2829, 0.9996, 0.2829, 0.9782, 0.2829, 0.8338, 0.2829, 0.8004, 0.2829, 0.8004, 0.2829, 0.8482, 0.2829, 0.9692, 0.3133, 0.9996, 0.2829, 0.9996, 0.4209, 0.9996, 0.4822, 0.9996, 0.4822, 0.9384, 0.2829, 0.8482, 0.3307, 0.8004, 0.4822, 0.8004, 0.4822, 0.9996, 0.3133, 0.9996, 0.2829, 0.9692, 0.3163, 0.8004, 0.2829, 0.8004, 0.2829, 0.8338, 0.3163, 0.8004, 0.2829, 0.8338, 0.2829, 0.9782, 0.3044, 0.9996, 0.4209, 0.9996, 0.4822, 0.9384, 0.4822, 0.8004, 0.3307, 0.8004, 0.2829, 0.8482, 0.2829, 0.8004, 0.3307, 0.8004, 0.2829, 0.8004, 0.2829, 0.8004, 0.3163, 0.8004, 0.4822, 0.8004, 0.4822, 0.8004])
me_plane_022.materials.append(mat_material_010)
me_plane_022.update()
me_plane = bpy.data.meshes.new('Plane')
me_plane.from_pydata([(-1.153, -1.076, -0.001371), (1.151, -1.074, 0.001767), (-1.152, 1.129, -0.001924), (1.152, 1.131, 0.001214)], [], [(0, 1, 3, 2)])
_uv = me_plane.uv_layers.new(name='UVMap')
_uv.uv.foreach_set('vector', [0.0003752, 0.5647, 0.0003752, 0.2829, 0.2822, 0.2829, 0.2822, 0.5647])
me_plane.materials.append(mat_material_018)
me_plane.update()

# ---- objects
ob_light = bpy.data.objects.new('Light', light_light)
ob_camera = bpy.data.objects.new('Camera', cam_camera)
ob_plane = bpy.data.objects.new('Plane', me_plane_001)
ob_plane_001 = bpy.data.objects.new('Plane.001', me_plane_002)
ob_plane_002 = bpy.data.objects.new('Plane.002', me_plane_003)
ob_empty = bpy.data.objects.new('Empty', None)
ob_plane_004 = bpy.data.objects.new('Plane.004', me_plane_007)
ob_plane_005 = bpy.data.objects.new('Plane.005', me_plane_008)
ob_plane_006 = bpy.data.objects.new('Plane.006', me_plane_009)
ob_plane_007 = bpy.data.objects.new('Plane.007', me_plane_010)
ob_plane_008 = bpy.data.objects.new('Plane.008', me_plane_011)
ob_plane_009 = bpy.data.objects.new('Plane.009', me_plane_012)
ob_plane_010 = bpy.data.objects.new('Plane.010', me_plane_014)
ob_plane_011 = bpy.data.objects.new('Plane.011', me_plane_015)
ob_plane_012 = bpy.data.objects.new('Plane.012', me_plane_016)
ob_plane_013 = bpy.data.objects.new('Plane.013', me_plane_017)
ob_plane_014 = bpy.data.objects.new('Plane.014', me_plane_018)
ob_plane_015 = bpy.data.objects.new('Plane.015', me_plane_019)
ob_plane_017 = bpy.data.objects.new('Plane.017', me_plane_021)
ob_plane_018 = bpy.data.objects.new('Plane.018', me_plane_022)
ob_point = bpy.data.objects.new('Point', light_point)
ob_plane_003 = bpy.data.objects.new('Plane.003', me_plane)

# ---- transforms, parenting, visibility, modifiers, constraints
ob_light.location = (0.00409, -0.9672, 1.389)
ob_light.rotation_euler = (0.6503, 0.05522, 1.866)
ob_light.lock_rotations_4d = False
ob_light.empty_display_type = 'ARROWS'
ob_light.color = (0.0, 0.0, 0.0, 0.0)
ob_light.lineart.crease_threshold = 0.0
ob_camera.location = (0.7756, 13.45, 4.958)
ob_camera.rotation_euler = (1.109, -0.0, 3.097)
ob_camera.lock_rotations_4d = False
ob_camera.empty_display_type = 'ARROWS'
ob_camera.color = (0.0, 0.0, 0.0, 0.0)
ob_camera.display_type = 'WIRE'
ob_camera.lineart.crease_threshold = 0.0
ob_plane.location = (0.0, 0.0, 1.012)
ob_plane.rotation_euler = (1.565, -0.0, 0.0)
_m = ob_plane.modifiers.new('Bevel', 'BEVEL')
_m.width = 0.024
_m.width_pct = 0.024
_m.segments = 2
_m.limit_method = 'NONE'
_m.harden_normals = True
_m = ob_plane.modifiers.new('Lattice', 'LATTICE')
ob_plane_001.location = (0.0, 0.0, 1.012)
ob_plane_001.rotation_euler = (1.565, -0.0, 0.0)
_m = ob_plane_001.modifiers.new('Bevel', 'BEVEL')
_m.width = 0.024
_m.width_pct = 0.024
_m.segments = 2
_m.limit_method = 'NONE'
_m.harden_normals = True
ob_plane_002.location = (0.0, 0.0, 0.0)
ob_plane_002.scale = (2.08, 1.0, 1.0)
_m = ob_plane_002.modifiers.new('Bevel', 'BEVEL')
_m.width = 0.024
_m.width_pct = 0.024
_m.segments = 2
_m.limit_method = 'NONE'
_m.harden_normals = True
ob_empty.location = (0.0, 0.0, 1.417)
ob_empty.scale = (0.7794, 1.0, 1.0)
ob_plane_004.location = (0.0, 0.0, -0.4121)
ob_plane_004.scale = (2.837, 1.923, 1.0)
ob_plane_005.location = (-1.311, 0.4823, 0.01474)
ob_plane_005.scale = (0.2095, 0.2095, 0.2095)
ob_plane_006.location = (-1.606, 0.05907, 0.02164)
ob_plane_006.scale = (-0.1429, -0.1429, -0.1429)
ob_plane_007.location = (0.7793, -0.1092, 0.01689)
ob_plane_007.scale = (-0.3347, -0.2305, -0.1921)
ob_plane_008.location = (0.08975, 0.1323, 0.003882)
ob_plane_008.scale = (-0.3475, -0.2305, -0.1921)
ob_plane_009.location = (-0.779, -0.03726, -0.01545)
ob_plane_009.scale = (-0.5004, -0.2305, -0.1921)
ob_plane_010.location = (-1.499, 1.217, -0.4101)
ob_plane_010.scale = (-0.3082, -0.2389, -0.3082)
ob_plane_011.location = (2.231, 0.0, -0.1187)
ob_plane_011.rotation_euler = (0.0, 1.224, 0.0)
ob_plane_011.scale = (0.3257, 0.2378, 0.2971)
ob_plane_012.location = (1.877, 1.048, -0.4168)
ob_plane_012.scale = (-0.3627, 0.1932, 0.1932)
ob_plane_013.location = (1.154, 0.979, -0.4138)
ob_plane_013.scale = (-0.3627, 0.1932, 0.1932)
ob_plane_014.location = (2.85, 1.819, -0.8971)
ob_plane_014.rotation_euler = (0.0, -0.0, -0.8859)
ob_plane_014.scale = (-0.4637, 0.2699, 0.1932)
ob_plane_015.location = (-1.226, 2.748, -0.8967)
ob_plane_015.rotation_euler = (0.0, -0.0, -2.904)
ob_plane_015.scale = (-0.4637, 0.2699, 0.1932)
ob_plane_017.location = (-1.413, 2.729, -0.7685)
ob_plane_017.rotation_euler = (0.1621, -0.1826, -2.061)
ob_plane_017.scale = (-0.4637, 0.2699, 0.1932)
ob_plane_018.location = (-2.952, 0.3566, -0.54)
ob_plane_018.rotation_euler = (0.06794, -0.9302, 0.3596)
ob_plane_018.scale = (-0.4637, 0.2699, 0.1932)
ob_point.location = (0.2053, 7.818, 2.25)
ob_plane_003.location = (0.0, -0.2799, 1.387)
ob_plane_003.rotation_euler = (-2.062, 1.555, -0.4938)
ob_plane_003.scale = (1.376, 1.0, 1.0)

# ---- collection membership
col_collection.objects.link(ob_light)
col_collection.objects.link(ob_camera)
col_collection.objects.link(ob_plane)
col_collection.objects.link(ob_plane_001)
col_collection.objects.link(ob_plane_002)
col_collection.objects.link(ob_empty)
col_collection.objects.link(ob_plane_004)
col_collection.objects.link(ob_plane_005)
col_collection.objects.link(ob_plane_006)
col_collection.objects.link(ob_plane_007)
col_collection.objects.link(ob_plane_008)
col_collection.objects.link(ob_plane_009)
col_collection.objects.link(ob_plane_010)
col_collection.objects.link(ob_plane_011)
col_collection.objects.link(ob_plane_012)
col_collection.objects.link(ob_plane_013)
col_collection.objects.link(ob_plane_014)
col_collection.objects.link(ob_plane_015)
col_collection.objects.link(ob_plane_017)
col_collection.objects.link(ob_plane_018)
col_collection.objects.link(ob_point)
col_collection.objects.link(ob_plane_003)

# ---- scene / render settings (as saved in the file)
scene.camera = ob_camera
scene.frame_start = 1; scene.frame_end = 250; scene.frame_set(150)
scene.render.engine = 'BLENDER_EEVEE_NEXT'
scene.render.use_high_quality_normals = True
scene.cycles.sampling_pattern = 'TABULATED_SOBOL'
scene.view_settings.view_transform = 'Filmic'
bpy.context.view_layer.update()
